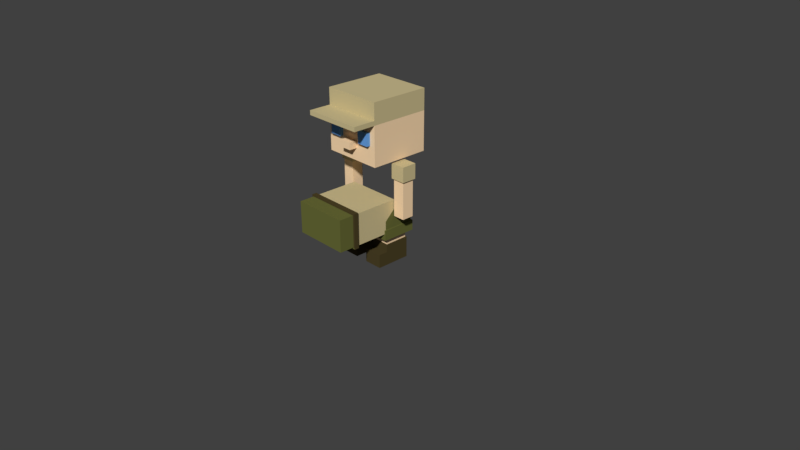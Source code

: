 # Source: scout-character2.blend  (saved by Blender 2.78.0; exported with 4.5.12 LTS)
import bpy
from mathutils import Matrix  # noqa: F401  (used for matrix-valued properties, if any)

bpy.ops.wm.read_factory_settings(use_empty=True)
scene = bpy.context.scene
scene.name = 'Scene'

# ---- collections
col_collection_1 = bpy.data.collections.new('Collection 1'); scene.collection.children.link(col_collection_1)
col_collection_2 = bpy.data.collections.new('Collection 2'); scene.collection.children.link(col_collection_2)
col_collection_2.hide_render = True
col_collection_2.hide_viewport = True
col_collection_11 = bpy.data.collections.new('Collection 11'); scene.collection.children.link(col_collection_11)
col_collection_11.hide_render = True
col_collection_11.hide_viewport = True

# ---- materials (node trees are filled in below, after node groups)
mat_shorts_pants = bpy.data.materials.new('shorts/pants')
mat_shorts_pants.alpha_threshold = 0.0
mat_shorts_pants.use_transparent_shadow = False
mat_shorts_pants.diffuse_color = (0.1384, 0.147, 0.0382, 1.0)
mat_shorts_pants.roughness = 0.5
mat_shoes = bpy.data.materials.new('shoes')
mat_shoes.alpha_threshold = 0.0
mat_shoes.use_transparent_shadow = False
mat_shoes.diffuse_color = (0.07324, 0.05569, 0.02044, 1.0)
mat_shoes.roughness = 0.5
mat_skin = bpy.data.materials.new('Skin')
mat_skin.alpha_threshold = 0.0
mat_skin.use_transparent_shadow = False
mat_skin.diffuse_color = (1.0, 0.7264, 0.448, 1.0)
mat_skin.roughness = 0.5
mat_shirt = bpy.data.materials.new('shirt')
mat_shirt.alpha_threshold = 0.0
mat_shirt.use_transparent_shadow = False
mat_shirt.diffuse_color = (0.6172, 0.521, 0.2797, 1.0)
mat_shirt.roughness = 0.5
mat_eyes = bpy.data.materials.new('eyes')
mat_eyes.alpha_threshold = 0.0
mat_eyes.use_transparent_shadow = False
mat_eyes.diffuse_color = (0.1377, 0.3655, 0.8, 1.0)
mat_eyes.roughness = 0.5

# ---- material node trees

# ---- world
world_world = bpy.data.worlds.new('World'); scene.world = world_world
world_world.color = (0.05088, 0.05088, 0.05088)
world_world.use_sun_shadow = False
world_world.sun_shadow_jitter_overblur = 0.0
world_world.cycles.sampling_method = 'MANUAL'

# ---- cameras
cam_camera = bpy.data.cameras.new('Camera')
cam_camera.clip_end = 100.0
cam_camera.lens = 35.0
cam_camera.sensor_width = 32.0
cam_camera.sensor_height = 18.0
cam_camera.ortho_scale = 7.314
cam_camera.dof.focus_distance = 0.0
cam_camera.dof.aperture_fstop = 128.0
cam_camera_001 = bpy.data.cameras.new('Camera.001')
cam_camera_001.clip_end = 100.0
cam_camera_001.lens = 35.0
cam_camera_001.sensor_width = 32.0
cam_camera_001.sensor_height = 18.0
cam_camera_001.ortho_scale = 7.314
cam_camera_001.dof.focus_distance = 0.0
cam_camera_001.dof.aperture_fstop = 128.0

# ---- meshes
me_cube_047 = bpy.data.meshes.new('Cube.047')
me_cube_047.from_pydata([(0.363, 0.06463, 1.149), (0.363, 0.06463, 1.349), (0.363, 0.2646, 1.149), (0.363, 0.2646, 1.349), (0.563, 0.06463, 1.149), (0.563, 0.06463, 1.349), (0.563, 0.2646, 1.149), (0.563, 0.2646, 1.349), (0.383, 0.2446, 1.149), (0.383, 0.08463, 1.149), (0.543, 0.2446, 1.149), (0.543, 0.08463, 1.149), (0.383, 0.2446, 0.6487), (0.383, 0.08463, 0.6487), (0.543, 0.2446, 0.6487), (0.543, 0.08463, 0.6487)], [], [(0, 1, 3, 2), (2, 3, 7, 6), (6, 7, 5, 4), (4, 5, 1, 0), (2, 6, 10, 8), (7, 3, 1, 5), (11, 9, 13, 15), (0, 2, 8, 9), (6, 4, 11, 10), (4, 0, 9, 11), (12, 14, 15, 13), (8, 10, 14, 12), (10, 11, 15, 14), (9, 8, 12, 13)])
me_cube_047.polygons.foreach_set('material_index', [3, 3, 3, 3, 3, 3, 2, 3, 3, 3, 2, 2, 2, 2])
me_cube_047.materials.append(mat_shorts_pants)
me_cube_047.materials.append(mat_shoes)
me_cube_047.materials.append(mat_skin)
me_cube_047.materials.append(mat_shirt)
me_cube_047.materials.append(mat_eyes)
me_cube_047.use_remesh_preserve_volume = False
me_cube_047.use_remesh_preserve_attributes = False
me_cube_047.use_mirror_vertex_groups = False
me_cube_047.update()
me_cube_050 = bpy.data.meshes.new('Cube.050')
me_cube_050.from_pydata([(-0.3629, 0.06463, 1.149), (-0.3629, 0.06463, 1.349), (-0.3629, 0.2646, 1.149), (-0.3629, 0.2646, 1.349), (-0.5629, 0.06463, 1.149), (-0.5629, 0.06463, 1.349), (-0.5629, 0.2646, 1.149), (-0.5629, 0.2646, 1.349), (-0.3829, 0.2446, 1.149), (-0.3829, 0.08463, 1.149), (-0.5429, 0.2446, 1.149), (-0.5429, 0.08463, 1.149), (-0.3829, 0.2446, 0.6487), (-0.3829, 0.08463, 0.6487), (-0.5429, 0.2446, 0.6487), (-0.5429, 0.08463, 0.6487)], [], [(0, 2, 3, 1), (2, 6, 7, 3), (6, 4, 5, 7), (4, 0, 1, 5), (2, 8, 10, 6), (7, 5, 1, 3), (11, 15, 13, 9), (0, 9, 8, 2), (6, 10, 11, 4), (4, 11, 9, 0), (12, 13, 15, 14), (8, 12, 14, 10), (10, 14, 15, 11), (9, 13, 12, 8)])
me_cube_050.polygons.foreach_set('material_index', [3, 3, 3, 3, 3, 3, 2, 3, 3, 3, 2, 2, 2, 2])
me_cube_050.materials.append(mat_shorts_pants)
me_cube_050.materials.append(mat_shoes)
me_cube_050.materials.append(mat_skin)
me_cube_050.materials.append(mat_shirt)
me_cube_050.materials.append(mat_eyes)
me_cube_050.use_remesh_preserve_volume = False
me_cube_050.use_remesh_preserve_attributes = False
me_cube_050.use_mirror_vertex_groups = False
me_cube_050.update()
me_cube_037 = bpy.data.meshes.new('Cube.037')
me_cube_037.from_pydata([(0.3709, 0.376, 0.5824), (0.3709, -0.04679, 0.5824), (-0.3709, -0.04679, 0.5824), (-0.3709, 0.376, 0.5824), (0.3709, 0.376, 0.7824), (0.3709, -0.04679, 0.7824), (-0.3709, -0.04679, 0.7824), (-0.3709, 0.376, 0.7824), (0.3709, 0.376, 0.844), (0.3709, -0.04679, 0.844), (-0.3709, -0.04679, 0.844), (-0.3709, 0.376, 0.844), (0.3941, 0.3987, 0.7824), (0.3941, -0.06942, 0.7824), (-0.3941, 0.3987, 0.7824), (-0.3941, -0.06942, 0.7824), (0.3941, 0.3987, 0.844), (0.3941, -0.06942, 0.844), (-0.3941, 0.3987, 0.844), (-0.3941, -0.06942, 0.844), (0.3709, 0.376, 1.444), (0.3709, -0.04679, 1.444), (-0.3709, 0.376, 1.444), (-0.3709, -0.04679, 1.444)], [], [(0, 1, 2, 3), (11, 8, 16, 18), (0, 4, 5, 1), (1, 5, 6, 2), (2, 6, 7, 3), (4, 0, 3, 7), (11, 10, 23, 22), (10, 11, 18, 19), (5, 4, 12, 13), (6, 5, 13, 15), (15, 13, 17, 19), (13, 12, 16, 17), (14, 15, 19, 18), (12, 14, 18, 16), (7, 6, 15, 14), (4, 7, 14, 12), (9, 10, 19, 17), (8, 9, 17, 16), (20, 22, 23, 21), (8, 11, 22, 20), (10, 9, 21, 23), (9, 8, 20, 21)])
me_cube_037.polygons.foreach_set('material_index', [0, 0, 0, 0, 0, 0, 3, 1, 1, 1, 1, 1, 1, 0, 1, 0, 1, 1, 3, 3, 3, 3])
me_cube_037.materials.append(mat_shorts_pants)
me_cube_037.materials.append(mat_shoes)
me_cube_037.materials.append(mat_skin)
me_cube_037.materials.append(mat_shirt)
me_cube_037.materials.append(mat_eyes)
me_cube_037.use_remesh_preserve_volume = False
me_cube_037.use_remesh_preserve_attributes = False
me_cube_037.use_mirror_vertex_groups = False
me_cube_037.update()
me_cube_049 = bpy.data.meshes.new('Cube.049')
me_cube_049.from_pydata([(0.4, -0.2354, 1.382), (0.4, -0.2354, 2.182), (0.4, 0.5646, 1.382), (0.4, 0.5646, 2.182), (0.4, 0.5646, 1.962), (0.4, -0.2354, 1.962), (0.4, 0.5646, 1.902), (0.4, -0.2354, 1.902), (0.4, -0.5354, 1.962), (0.4, -0.5354, 1.902), (0.4, -0.2354, 1.798), (0.4, -0.2354, 1.719), (0.4, -0.2354, 1.635), (0.4, -0.2354, 1.542), (0.08, -0.2354, 1.382), (0.16, -0.2354, 1.382), (0.24, -0.2354, 1.382), (0.32, -0.2354, 1.382), (0.32, -0.2354, 1.902), (0.24, -0.2354, 1.902), (0.16, -0.2354, 1.902), (0.08, -0.2354, 1.902), (0.32, -0.2354, 1.542), (0.24, -0.2354, 1.542), (0.16, -0.2354, 1.542), (0.08, -0.2354, 1.542), (0.32, -0.2354, 1.635), (0.24, -0.2354, 1.635), (0.16, -0.2354, 1.635), (0.08, -0.2354, 1.635), (0.32, -0.2354, 1.719), (0.16, -0.2354, 1.719), (0.08, -0.2354, 1.719), (0.32, -0.2354, 1.798), (0.24, -0.2354, 1.798), (0.16, -0.2354, 1.798), (0.08, -0.2354, 1.798), (0.08, -0.3433, 1.542), (0.08, -0.3433, 1.635), (0.32, -0.2851, 1.635), (0.24, -0.2851, 1.635), (0.16, -0.2851, 1.635), (0.32, -0.2851, 1.719), (0.24, -0.2851, 1.719), (0.16, -0.2851, 1.719), (0.32, -0.2851, 1.798), (0.24, -0.2851, 1.798), (0.16, -0.2851, 1.798), (-0.4, -0.2354, 1.382), (-0.4, -0.2354, 2.182), (-0.4, 0.5646, 1.382), (-0.4, 0.5646, 2.182), (2.384e-07, 0.5646, 1.382), (2.384e-07, 0.5646, 2.182), (2.384e-07, -0.2354, 1.382), (2.384e-07, -0.2354, 2.182), (-0.4, 0.5646, 1.962), (-0.4, -0.2354, 1.962), (2.384e-07, -0.2354, 1.962), (2.384e-07, 0.5646, 1.962), (-0.4, 0.5646, 1.902), (-0.4, -0.2354, 1.902), (2.384e-07, -0.2354, 1.902), (2.384e-07, 0.5646, 1.902), (-0.4, -0.5354, 1.962), (2.384e-07, -0.5354, 1.962), (-0.4, -0.5354, 1.902), (2.384e-07, -0.5354, 1.902), (-0.4, -0.2354, 1.798), (-0.4, -0.2354, 1.719), (-0.4, -0.2354, 1.635), (-0.4, -0.2354, 1.542), (-0.08, -0.2354, 1.382), (-0.16, -0.2354, 1.382), (-0.24, -0.2354, 1.382), (-0.32, -0.2354, 1.382), (2.384e-07, -0.2354, 1.798), (2.384e-07, -0.2354, 1.719), (2.384e-07, -0.2354, 1.635), (2.384e-07, -0.2354, 1.542), (-0.32, -0.2354, 1.902), (-0.24, -0.2354, 1.902), (-0.16, -0.2354, 1.902), (-0.08, -0.2354, 1.902), (-0.32, -0.2354, 1.542), (-0.24, -0.2354, 1.542), (-0.16, -0.2354, 1.542), (-0.08, -0.2354, 1.542), (-0.32, -0.2354, 1.635), (-0.24, -0.2354, 1.635), (-0.16, -0.2354, 1.635), (-0.08, -0.2354, 1.635), (-0.32, -0.2354, 1.719), (-0.16, -0.2354, 1.719), (-0.08, -0.2354, 1.719), (-0.32, -0.2354, 1.798), (-0.24, -0.2354, 1.798), (-0.16, -0.2354, 1.798), (-0.08, -0.2354, 1.798), (2.384e-07, -0.3433, 1.635), (2.384e-07, -0.3433, 1.542), (-0.08, -0.3433, 1.542), (-0.08, -0.3433, 1.635), (-0.32, -0.2851, 1.635), (-0.24, -0.2851, 1.635), (-0.16, -0.2851, 1.635), (-0.32, -0.2851, 1.719), (-0.24, -0.2851, 1.719), (-0.16, -0.2851, 1.719), (-0.32, -0.2851, 1.798), (-0.24, -0.2851, 1.798), (-0.16, -0.2851, 1.798)], [], [(59, 53, 3, 4), (4, 3, 1, 5), (52, 2, 0, 17, 16, 15, 14, 54), (3, 53, 55, 1), (5, 1, 55, 58), (6, 4, 5, 7), (63, 59, 4, 6), (52, 63, 6, 2), (2, 6, 7, 10, 11, 12, 13, 0), (36, 21, 62, 76), (9, 8, 65, 67), (7, 5, 8, 9), (5, 58, 65, 8), (62, 21, 20, 19, 18, 7, 9, 67), (14, 25, 79, 54), (79, 25, 37, 100), (29, 32, 77, 78), (32, 36, 76, 77), (0, 13, 22, 17), (17, 22, 23, 16), (16, 23, 24, 15), (15, 24, 25, 14), (13, 12, 26, 22), (22, 26, 27, 23), (23, 27, 28, 24), (24, 28, 29, 25), (12, 11, 30, 26), (30, 33, 45, 42), (35, 31, 44, 47), (28, 31, 32, 29), (11, 10, 33, 30), (34, 35, 47, 46), (27, 26, 39, 40), (31, 35, 36, 32), (10, 7, 18, 33), (33, 18, 19, 34), (34, 19, 20, 35), (35, 20, 21, 36), (37, 38, 99, 100), (29, 78, 99, 38), (25, 29, 38, 37), (39, 42, 43, 40), (40, 43, 44, 41), (42, 45, 46, 43), (43, 46, 47, 44), (31, 28, 41, 44), (28, 27, 40, 41), (26, 30, 42, 39), (33, 34, 46, 45), (59, 56, 51, 53), (56, 57, 49, 51), (52, 54, 72, 73, 74, 75, 48, 50), (51, 49, 55, 53), (57, 58, 55, 49), (58, 65, 67, 62), (60, 61, 57, 56), (63, 60, 56, 59), (52, 50, 60, 63), (50, 48, 71, 70, 69, 68, 61, 60), (98, 76, 62, 83), (66, 67, 65, 64), (61, 66, 64, 57), (57, 64, 65, 58), (62, 67, 66, 61, 80, 81, 82, 83), (72, 54, 79, 87), (79, 100, 101, 87), (91, 78, 77, 94), (94, 77, 76, 98), (48, 75, 84, 71), (75, 74, 85, 84), (74, 73, 86, 85), (73, 72, 87, 86), (71, 84, 88, 70), (84, 85, 89, 88), (85, 86, 90, 89), (86, 87, 91, 90), (70, 88, 92, 69), (92, 106, 109, 95), (97, 111, 108, 93), (90, 91, 94, 93), (69, 92, 95, 68), (96, 110, 111, 97), (89, 104, 103, 88), (93, 94, 98, 97), (68, 95, 80, 61), (95, 96, 81, 80), (96, 97, 82, 81), (97, 98, 83, 82), (101, 100, 99, 102), (91, 102, 99, 78), (87, 101, 102, 91), (78, 99, 100, 79), (103, 104, 107, 106), (104, 105, 108, 107), (106, 107, 110, 109), (107, 108, 111, 110), (93, 108, 105, 90), (90, 105, 104, 89), (88, 103, 106, 92), (95, 109, 110, 96)])
me_cube_049.polygons.foreach_set('material_index', [3, 3, 2, 3, 3, 3, 3, 2, 2, 2, 3, 3, 3, 3, 2, 2, 2, 2, 2, 2, 2, 2, 2, 2, 2, 2, 2, 4, 4, 2, 2, 4, 4, 2, 2, 2, 2, 2, 2, 2, 2, 4, 4, 4, 4, 4, 4, 4, 4, 3, 3, 2, 3, 3, 3, 3, 3, 2, 2, 2, 3, 3, 3, 3, 2, 2, 2, 2, 2, 2, 2, 2, 2, 2, 2, 2, 2, 4, 4, 2, 2, 4, 4, 2, 2, 2, 2, 2, 2, 2, 2, 2, 4, 4, 4, 4, 4, 4, 4, 4])
me_cube_049.materials.append(mat_shorts_pants)
me_cube_049.materials.append(mat_shoes)
me_cube_049.materials.append(mat_skin)
me_cube_049.materials.append(mat_shirt)
me_cube_049.materials.append(mat_eyes)
me_cube_049.use_remesh_preserve_volume = False
me_cube_049.use_remesh_preserve_attributes = False
me_cube_049.use_mirror_vertex_groups = False
me_cube_049.update()
me_cube_046 = bpy.data.meshes.new('Cube.046')
me_cube_046.from_pydata([(0.331, 0.3207, 0.3595), (0.331, 0.008589, 0.3595), (0.09908, 0.008589, 0.3595), (0.09908, 0.3207, 0.3595), (0.3869, 0.3959, 0.4913), (0.3869, -0.06667, 0.4913), (0.04314, -0.06667, 0.4913), (0.04314, 0.3959, 0.4913), (0.3869, 0.3959, 0.3553), (0.3869, -0.06667, 0.3553), (0.04314, -0.06667, 0.3553), (0.04314, 0.3959, 0.3553), (0.3714, 0.375, 0.4913), (0.3714, -0.04576, 0.4913), (0.05869, -0.04576, 0.4913), (0.05869, 0.375, 0.4913), (0.3714, 0.375, 0.6063), (0.3714, -0.04576, 0.6063), (0.05869, -0.04576, 0.6063), (0.05869, 0.375, 0.6063), (0.331, 0.3207, 0.2598), (0.09908, 0.008589, 0.2598), (0.331, 0.008589, 0.2598), (0.09908, 0.3207, 0.2598), (0.3414, 0.3369, -0.02263), (0.3414, -0.00313, -0.02263), (0.0887, 0.3369, -0.02263), (0.0887, -0.00313, -0.02263), (0.3414, -0.00313, 0.1601), (0.0887, 0.3369, 0.1601), (0.3414, -0.00313, 0.2598), (0.3414, 0.3369, 0.1601), (0.0887, 0.3369, 0.2598), (0.0887, -0.00313, 0.1601), (0.3414, -0.1276, -0.02263), (0.0887, -0.1276, -0.02263), (0.3414, -0.1276, 0.1601), (0.0887, -0.1276, 0.1601), (0.3414, 0.3369, 0.2598), (0.0887, -0.00313, 0.2598), (0.3714, 0.1643, 0.8063), (0.05869, 0.1643, 0.8063)], [], [(6, 5, 13, 14), (8, 4, 5, 9), (9, 5, 6, 10), (10, 6, 7, 11), (8, 0, 3, 11), (4, 8, 11, 7), (2, 10, 11, 3), (1, 9, 10, 2), (0, 8, 9, 1), (20, 22, 30, 38), (22, 21, 39, 30), (21, 23, 32, 39), (23, 20, 38, 32), (12, 15, 19, 16), (5, 4, 12, 13), (7, 6, 14, 15), (4, 7, 15, 12), (18, 17, 40, 41), (14, 13, 17, 18), (13, 12, 16, 17), (15, 14, 18, 19), (0, 1, 22, 20), (2, 3, 23, 21), (1, 2, 21, 22), (3, 0, 20, 23), (31, 28, 25, 24), (24, 25, 27, 26), (33, 29, 26, 27), (25, 28, 36, 34), (29, 31, 24, 26), (32, 38, 31, 29), (30, 39, 33, 28), (39, 32, 29, 33), (38, 30, 28, 31), (36, 37, 35, 34), (27, 25, 34, 35), (28, 33, 37, 36), (33, 27, 35, 37), (17, 16, 40), (19, 18, 41), (16, 19, 41, 40)])
me_cube_046.polygons.foreach_set('material_index', [0, 0, 0, 0, 0, 0, 0, 0, 0, 1, 1, 1, 1, 0, 0, 0, 0, 0, 0, 0, 0, 2, 2, 2, 2, 1, 1, 1, 1, 1, 1, 1, 1, 1, 1, 1, 1, 1, 0, 0, 0])
me_cube_046.materials.append(mat_shorts_pants)
me_cube_046.materials.append(mat_shoes)
me_cube_046.materials.append(mat_skin)
me_cube_046.materials.append(mat_shirt)
me_cube_046.materials.append(mat_eyes)
me_cube_046.use_remesh_preserve_volume = False
me_cube_046.use_remesh_preserve_attributes = False
me_cube_046.use_mirror_vertex_groups = False
me_cube_046.update()
me_cube_048 = bpy.data.meshes.new('Cube.048')
me_cube_048.from_pydata([(-0.331, 0.3207, 0.3595), (-0.331, 0.008589, 0.3595), (-0.09908, 0.008589, 0.3595), (-0.09908, 0.3207, 0.3595), (-0.3869, 0.3959, 0.4913), (-0.3869, -0.06667, 0.4913), (-0.04314, -0.06667, 0.4913), (-0.04314, 0.3959, 0.4913), (-0.3869, 0.3959, 0.3553), (-0.3869, -0.06667, 0.3553), (-0.04314, -0.06667, 0.3553), (-0.04314, 0.3959, 0.3553), (-0.3714, 0.375, 0.4913), (-0.3714, -0.04576, 0.4913), (-0.05869, -0.04576, 0.4913), (-0.05869, 0.375, 0.4913), (-0.3714, 0.375, 0.6063), (-0.3714, -0.04576, 0.6063), (-0.05869, -0.04576, 0.6063), (-0.05869, 0.375, 0.6063), (-0.331, 0.3207, 0.2598), (-0.09908, 0.008589, 0.2598), (-0.331, 0.008589, 0.2598), (-0.09908, 0.3207, 0.2598), (-0.3414, 0.3369, -0.02263), (-0.3414, -0.00313, -0.02263), (-0.0887, 0.3369, -0.02263), (-0.0887, -0.00313, -0.02263), (-0.3414, -0.00313, 0.1601), (-0.0887, 0.3369, 0.1601), (-0.3414, -0.00313, 0.2598), (-0.3414, 0.3369, 0.1601), (-0.0887, 0.3369, 0.2598), (-0.0887, -0.00313, 0.1601), (-0.3414, -0.1276, -0.02263), (-0.0887, -0.1276, -0.02263), (-0.3414, -0.1276, 0.1601), (-0.0887, -0.1276, 0.1601), (-0.3414, 0.3369, 0.2598), (-0.0887, -0.00313, 0.2598), (-0.3714, 0.1646, 0.8063), (-0.05869, 0.1646, 0.8063)], [], [(6, 14, 13, 5), (8, 9, 5, 4), (9, 10, 6, 5), (10, 11, 7, 6), (8, 11, 3, 0), (4, 7, 11, 8), (2, 3, 11, 10), (1, 2, 10, 9), (0, 1, 9, 8), (20, 38, 30, 22), (22, 30, 39, 21), (21, 39, 32, 23), (23, 32, 38, 20), (12, 16, 19, 15), (5, 13, 12, 4), (7, 15, 14, 6), (4, 12, 15, 7), (18, 19, 41), (14, 18, 17, 13), (13, 17, 16, 12), (15, 19, 18, 14), (0, 20, 22, 1), (2, 21, 23, 3), (1, 22, 21, 2), (3, 23, 20, 0), (31, 24, 25, 28), (24, 26, 27, 25), (33, 27, 26, 29), (25, 34, 36, 28), (29, 26, 24, 31), (32, 29, 31, 38), (30, 28, 33, 39), (39, 33, 29, 32), (38, 31, 28, 30), (36, 34, 35, 37), (27, 35, 34, 25), (28, 36, 37, 33), (33, 37, 35, 27), (19, 16, 40, 41), (17, 18, 41, 40), (16, 17, 40)])
me_cube_048.polygons.foreach_set('material_index', [0, 0, 0, 0, 0, 0, 0, 0, 0, 1, 1, 1, 1, 0, 0, 0, 0, 0, 0, 0, 0, 2, 2, 2, 2, 1, 1, 1, 1, 1, 1, 1, 1, 1, 1, 1, 1, 1, 0, 0, 0])
me_cube_048.materials.append(mat_shorts_pants)
me_cube_048.materials.append(mat_shoes)
me_cube_048.materials.append(mat_skin)
me_cube_048.materials.append(mat_shirt)
me_cube_048.materials.append(mat_eyes)
me_cube_048.use_remesh_preserve_volume = False
me_cube_048.use_remesh_preserve_attributes = False
me_cube_048.use_mirror_vertex_groups = False
me_cube_048.update()
me_cube_062 = bpy.data.meshes.new('Cube.062')
me_cube_062.from_pydata([(-0.331, 0.3207, 0.3595), (-0.331, 0.008589, 0.3595), (-0.09908, 0.008589, 0.3595), (-0.09908, 0.3207, 0.3595), (-0.3869, 0.3959, 0.4913), (-0.3869, -0.06667, 0.4913), (-0.04314, -0.06667, 0.4913), (-0.04314, 0.3959, 0.4913), (-0.3869, 0.3959, 0.3553), (-0.3869, -0.06667, 0.3553), (-0.04314, -0.06667, 0.3553), (-0.04314, 0.3959, 0.3553), (-0.3714, 0.375, 0.4913), (-0.3714, -0.04576, 0.4913), (-0.05869, -0.04576, 0.4913), (-0.05869, 0.375, 0.4913), (-0.3714, 0.375, 0.6063), (-0.3714, -0.04576, 0.6063), (-0.05869, -0.04576, 0.6063), (-0.05869, 0.375, 0.6063), (-0.331, 0.3207, 0.2598), (-0.09908, 0.008589, 0.2598), (-0.331, 0.008589, 0.2598), (-0.09908, 0.3207, 0.2598), (-0.3414, 0.3369, -0.02263), (-0.3414, -0.00313, -0.02263), (-0.0887, 0.3369, -0.02263), (-0.0887, -0.00313, -0.02263), (-0.3414, -0.00313, 0.1601), (-0.0887, 0.3369, 0.1601), (-0.3414, -0.00313, 0.2598), (-0.3414, 0.3369, 0.1601), (-0.0887, 0.3369, 0.2598), (-0.0887, -0.00313, 0.1601), (-0.3414, -0.1276, -0.02263), (-0.0887, -0.1276, -0.02263), (-0.3414, -0.1276, 0.1601), (-0.0887, -0.1276, 0.1601), (-0.3414, 0.3369, 0.2598), (-0.0887, -0.00313, 0.2598)], [], [(6, 14, 13, 5), (8, 9, 5, 4), (9, 10, 6, 5), (10, 11, 7, 6), (8, 11, 3, 0), (4, 7, 11, 8), (2, 3, 11, 10), (1, 2, 10, 9), (0, 1, 9, 8), (20, 38, 30, 22), (22, 30, 39, 21), (21, 39, 32, 23), (23, 32, 38, 20), (12, 16, 19, 15), (5, 13, 12, 4), (7, 15, 14, 6), (4, 12, 15, 7), (16, 17, 18, 19), (14, 18, 17, 13), (13, 17, 16, 12), (15, 19, 18, 14), (0, 20, 22, 1), (2, 21, 23, 3), (1, 22, 21, 2), (3, 23, 20, 0), (31, 24, 25, 28), (24, 26, 27, 25), (33, 27, 26, 29), (25, 34, 36, 28), (29, 26, 24, 31), (32, 29, 31, 38), (30, 28, 33, 39), (39, 33, 29, 32), (38, 31, 28, 30), (36, 34, 35, 37), (27, 35, 34, 25), (28, 36, 37, 33), (33, 37, 35, 27)])
me_cube_062.polygons.foreach_set('material_index', [0, 0, 0, 0, 0, 0, 0, 0, 0, 1, 1, 1, 1, 0, 0, 0, 0, 0, 0, 0, 0, 2, 2, 2, 2, 1, 1, 1, 1, 1, 1, 1, 1, 1, 1, 1, 1, 1])
me_cube_062.materials.append(mat_shorts_pants)
me_cube_062.materials.append(mat_shoes)
me_cube_062.materials.append(mat_skin)
me_cube_062.materials.append(mat_shirt)
me_cube_062.materials.append(mat_eyes)
me_cube_062.use_remesh_preserve_volume = False
me_cube_062.use_remesh_preserve_attributes = False
me_cube_062.use_mirror_vertex_groups = False
me_cube_062.update()
me_cube_061 = bpy.data.meshes.new('Cube.061')
me_cube_061.from_pydata([(0.331, 0.3207, 0.3595), (0.331, 0.008589, 0.3595), (0.09908, 0.008589, 0.3595), (0.09908, 0.3207, 0.3595), (0.3869, 0.3959, 0.4913), (0.3869, -0.06667, 0.4913), (0.04314, -0.06667, 0.4913), (0.04314, 0.3959, 0.4913), (0.3869, 0.3959, 0.3553), (0.3869, -0.06667, 0.3553), (0.04314, -0.06667, 0.3553), (0.04314, 0.3959, 0.3553), (0.3714, 0.375, 0.4913), (0.3714, -0.04576, 0.4913), (0.05869, -0.04576, 0.4913), (0.05869, 0.375, 0.4913), (0.3714, 0.375, 0.6063), (0.3714, -0.04576, 0.6063), (0.05869, -0.04576, 0.6063), (0.05869, 0.375, 0.6063), (0.331, 0.3207, 0.2598), (0.09908, 0.008589, 0.2598), (0.331, 0.008589, 0.2598), (0.09908, 0.3207, 0.2598), (0.3414, 0.3369, -0.02263), (0.3414, -0.00313, -0.02263), (0.0887, 0.3369, -0.02263), (0.0887, -0.00313, -0.02263), (0.3414, -0.00313, 0.1601), (0.0887, 0.3369, 0.1601), (0.3414, -0.00313, 0.2598), (0.3414, 0.3369, 0.1601), (0.0887, 0.3369, 0.2598), (0.0887, -0.00313, 0.1601), (0.3414, -0.1276, -0.02263), (0.0887, -0.1276, -0.02263), (0.3414, -0.1276, 0.1601), (0.0887, -0.1276, 0.1601), (0.3414, 0.3369, 0.2598), (0.0887, -0.00313, 0.2598)], [], [(6, 5, 13, 14), (8, 4, 5, 9), (9, 5, 6, 10), (10, 6, 7, 11), (8, 0, 3, 11), (4, 8, 11, 7), (2, 10, 11, 3), (1, 9, 10, 2), (0, 8, 9, 1), (20, 22, 30, 38), (22, 21, 39, 30), (21, 23, 32, 39), (23, 20, 38, 32), (12, 15, 19, 16), (5, 4, 12, 13), (7, 6, 14, 15), (4, 7, 15, 12), (16, 19, 18, 17), (14, 13, 17, 18), (13, 12, 16, 17), (15, 14, 18, 19), (0, 1, 22, 20), (2, 3, 23, 21), (1, 2, 21, 22), (3, 0, 20, 23), (31, 28, 25, 24), (24, 25, 27, 26), (33, 29, 26, 27), (25, 28, 36, 34), (29, 31, 24, 26), (32, 38, 31, 29), (30, 39, 33, 28), (39, 32, 29, 33), (38, 30, 28, 31), (36, 37, 35, 34), (27, 25, 34, 35), (28, 33, 37, 36), (33, 27, 35, 37)])
me_cube_061.polygons.foreach_set('material_index', [0, 0, 0, 0, 0, 0, 0, 0, 0, 1, 1, 1, 1, 0, 0, 0, 0, 0, 0, 0, 0, 2, 2, 2, 2, 1, 1, 1, 1, 1, 1, 1, 1, 1, 1, 1, 1, 1])
me_cube_061.materials.append(mat_shorts_pants)
me_cube_061.materials.append(mat_shoes)
me_cube_061.materials.append(mat_skin)
me_cube_061.materials.append(mat_shirt)
me_cube_061.materials.append(mat_eyes)
me_cube_061.use_remesh_preserve_volume = False
me_cube_061.use_remesh_preserve_attributes = False
me_cube_061.use_mirror_vertex_groups = False
me_cube_061.update()
me_cube_060 = bpy.data.meshes.new('Cube.060')
me_cube_060.from_pydata([(0.4, -0.2354, 1.382), (0.4, -0.2354, 2.182), (0.4, 0.5646, 1.382), (0.4, 0.5646, 2.182), (0.4, 0.5646, 1.962), (0.4, -0.2354, 1.962), (0.4, 0.5646, 1.902), (0.4, -0.2354, 1.902), (0.4, -0.5354, 1.962), (0.4, -0.5354, 1.902), (0.4, -0.2354, 1.798), (0.4, -0.2354, 1.719), (0.4, -0.2354, 1.635), (0.4, -0.2354, 1.542), (0.08, -0.2354, 1.382), (0.16, -0.2354, 1.382), (0.24, -0.2354, 1.382), (0.32, -0.2354, 1.382), (0.32, -0.2354, 1.902), (0.24, -0.2354, 1.902), (0.16, -0.2354, 1.902), (0.08, -0.2354, 1.902), (0.32, -0.2354, 1.542), (0.24, -0.2354, 1.542), (0.16, -0.2354, 1.542), (0.08, -0.2354, 1.542), (0.32, -0.2354, 1.635), (0.24, -0.2354, 1.635), (0.16, -0.2354, 1.635), (0.08, -0.2354, 1.635), (0.32, -0.2354, 1.719), (0.16, -0.2354, 1.719), (0.08, -0.2354, 1.719), (0.32, -0.2354, 1.798), (0.24, -0.2354, 1.798), (0.16, -0.2354, 1.798), (0.08, -0.2354, 1.798), (0.08, -0.3433, 1.542), (0.08, -0.3433, 1.635), (0.32, -0.2851, 1.635), (0.24, -0.2851, 1.635), (0.16, -0.2851, 1.635), (0.32, -0.2851, 1.719), (0.24, -0.2851, 1.719), (0.16, -0.2851, 1.719), (0.32, -0.2851, 1.798), (0.24, -0.2851, 1.798), (0.16, -0.2851, 1.798), (-0.4, -0.2354, 1.382), (-0.4, -0.2354, 2.182), (-0.4, 0.5646, 1.382), (-0.4, 0.5646, 2.182), (2.384e-07, 0.5646, 1.382), (2.384e-07, 0.5646, 2.182), (2.384e-07, -0.2354, 1.382), (2.384e-07, -0.2354, 2.182), (-0.4, 0.5646, 1.962), (-0.4, -0.2354, 1.962), (2.384e-07, -0.2354, 1.962), (2.384e-07, 0.5646, 1.962), (-0.4, 0.5646, 1.902), (-0.4, -0.2354, 1.902), (2.384e-07, -0.2354, 1.902), (2.384e-07, 0.5646, 1.902), (-0.4, -0.5354, 1.962), (2.384e-07, -0.5354, 1.962), (-0.4, -0.5354, 1.902), (2.384e-07, -0.5354, 1.902), (-0.4, -0.2354, 1.798), (-0.4, -0.2354, 1.719), (-0.4, -0.2354, 1.635), (-0.4, -0.2354, 1.542), (-0.08, -0.2354, 1.382), (-0.16, -0.2354, 1.382), (-0.24, -0.2354, 1.382), (-0.32, -0.2354, 1.382), (2.384e-07, -0.2354, 1.798), (2.384e-07, -0.2354, 1.719), (2.384e-07, -0.2354, 1.635), (2.384e-07, -0.2354, 1.542), (-0.32, -0.2354, 1.902), (-0.24, -0.2354, 1.902), (-0.16, -0.2354, 1.902), (-0.08, -0.2354, 1.902), (-0.32, -0.2354, 1.542), (-0.24, -0.2354, 1.542), (-0.16, -0.2354, 1.542), (-0.08, -0.2354, 1.542), (-0.32, -0.2354, 1.635), (-0.24, -0.2354, 1.635), (-0.16, -0.2354, 1.635), (-0.08, -0.2354, 1.635), (-0.32, -0.2354, 1.719), (-0.16, -0.2354, 1.719), (-0.08, -0.2354, 1.719), (-0.32, -0.2354, 1.798), (-0.24, -0.2354, 1.798), (-0.16, -0.2354, 1.798), (-0.08, -0.2354, 1.798), (2.384e-07, -0.3433, 1.635), (2.384e-07, -0.3433, 1.542), (-0.08, -0.3433, 1.542), (-0.08, -0.3433, 1.635), (-0.32, -0.2851, 1.635), (-0.24, -0.2851, 1.635), (-0.16, -0.2851, 1.635), (-0.32, -0.2851, 1.719), (-0.24, -0.2851, 1.719), (-0.16, -0.2851, 1.719), (-0.32, -0.2851, 1.798), (-0.24, -0.2851, 1.798), (-0.16, -0.2851, 1.798)], [], [(59, 53, 3, 4), (4, 3, 1, 5), (52, 2, 0, 17, 16, 15, 14, 54), (3, 53, 55, 1), (5, 1, 55, 58), (6, 4, 5, 7), (63, 59, 4, 6), (52, 63, 6, 2), (2, 6, 7, 10, 11, 12, 13, 0), (36, 21, 62, 76), (9, 8, 65, 67), (7, 5, 8, 9), (5, 58, 65, 8), (62, 21, 20, 19, 18, 7, 9, 67), (14, 25, 79, 54), (79, 25, 37, 100), (29, 32, 77, 78), (32, 36, 76, 77), (0, 13, 22, 17), (17, 22, 23, 16), (16, 23, 24, 15), (15, 24, 25, 14), (13, 12, 26, 22), (22, 26, 27, 23), (23, 27, 28, 24), (24, 28, 29, 25), (12, 11, 30, 26), (30, 33, 45, 42), (35, 31, 44, 47), (28, 31, 32, 29), (11, 10, 33, 30), (34, 35, 47, 46), (27, 26, 39, 40), (31, 35, 36, 32), (10, 7, 18, 33), (33, 18, 19, 34), (34, 19, 20, 35), (35, 20, 21, 36), (37, 38, 99, 100), (29, 78, 99, 38), (25, 29, 38, 37), (39, 42, 43, 40), (40, 43, 44, 41), (42, 45, 46, 43), (43, 46, 47, 44), (31, 28, 41, 44), (28, 27, 40, 41), (26, 30, 42, 39), (33, 34, 46, 45), (59, 56, 51, 53), (56, 57, 49, 51), (52, 54, 72, 73, 74, 75, 48, 50), (51, 49, 55, 53), (57, 58, 55, 49), (58, 65, 67, 62), (60, 61, 57, 56), (63, 60, 56, 59), (52, 50, 60, 63), (50, 48, 71, 70, 69, 68, 61, 60), (98, 76, 62, 83), (66, 67, 65, 64), (61, 66, 64, 57), (57, 64, 65, 58), (62, 67, 66, 61, 80, 81, 82, 83), (72, 54, 79, 87), (79, 100, 101, 87), (91, 78, 77, 94), (94, 77, 76, 98), (48, 75, 84, 71), (75, 74, 85, 84), (74, 73, 86, 85), (73, 72, 87, 86), (71, 84, 88, 70), (84, 85, 89, 88), (85, 86, 90, 89), (86, 87, 91, 90), (70, 88, 92, 69), (92, 106, 109, 95), (97, 111, 108, 93), (90, 91, 94, 93), (69, 92, 95, 68), (96, 110, 111, 97), (89, 104, 103, 88), (93, 94, 98, 97), (68, 95, 80, 61), (95, 96, 81, 80), (96, 97, 82, 81), (97, 98, 83, 82), (101, 100, 99, 102), (91, 102, 99, 78), (87, 101, 102, 91), (78, 99, 100, 79), (103, 104, 107, 106), (104, 105, 108, 107), (106, 107, 110, 109), (107, 108, 111, 110), (93, 108, 105, 90), (90, 105, 104, 89), (88, 103, 106, 92), (95, 109, 110, 96)])
me_cube_060.polygons.foreach_set('material_index', [3, 3, 2, 3, 3, 3, 3, 2, 2, 2, 3, 3, 3, 3, 2, 2, 2, 2, 2, 2, 2, 2, 2, 2, 2, 2, 2, 4, 4, 2, 2, 4, 4, 2, 2, 2, 2, 2, 2, 2, 2, 4, 4, 4, 4, 4, 4, 4, 4, 3, 3, 2, 3, 3, 3, 3, 3, 2, 2, 2, 3, 3, 3, 3, 2, 2, 2, 2, 2, 2, 2, 2, 2, 2, 2, 2, 2, 4, 4, 2, 2, 4, 4, 2, 2, 2, 2, 2, 2, 2, 2, 2, 4, 4, 4, 4, 4, 4, 4, 4])
me_cube_060.materials.append(mat_shorts_pants)
me_cube_060.materials.append(mat_shoes)
me_cube_060.materials.append(mat_skin)
me_cube_060.materials.append(mat_shirt)
me_cube_060.materials.append(mat_eyes)
me_cube_060.use_remesh_preserve_volume = False
me_cube_060.use_remesh_preserve_attributes = False
me_cube_060.use_mirror_vertex_groups = False
me_cube_060.update()
me_cube_059 = bpy.data.meshes.new('Cube.059')
me_cube_059.from_pydata([(0.3709, 0.376, 0.5824), (0.3709, -0.04679, 0.5824), (-0.3709, -0.04679, 0.5824), (-0.3709, 0.376, 0.5824), (0.3709, 0.376, 0.7824), (0.3709, -0.04679, 0.7824), (-0.3709, -0.04679, 0.7824), (-0.3709, 0.376, 0.7824), (0.3709, 0.376, 0.844), (0.3709, -0.04679, 0.844), (-0.3709, -0.04679, 0.844), (-0.3709, 0.376, 0.844), (0.3941, 0.3987, 0.7824), (0.3941, -0.06942, 0.7824), (-0.3941, 0.3987, 0.7824), (-0.3941, -0.06942, 0.7824), (0.3941, 0.3987, 0.844), (0.3941, -0.06942, 0.844), (-0.3941, 0.3987, 0.844), (-0.3941, -0.06942, 0.844), (0.3709, 0.376, 1.444), (0.3709, -0.04679, 1.444), (-0.3709, 0.376, 1.444), (-0.3709, -0.04679, 1.444)], [], [(0, 1, 2, 3), (11, 8, 16, 18), (0, 4, 5, 1), (1, 5, 6, 2), (2, 6, 7, 3), (4, 0, 3, 7), (11, 10, 23, 22), (10, 11, 18, 19), (5, 4, 12, 13), (6, 5, 13, 15), (15, 13, 17, 19), (13, 12, 16, 17), (14, 15, 19, 18), (12, 14, 18, 16), (7, 6, 15, 14), (4, 7, 14, 12), (9, 10, 19, 17), (8, 9, 17, 16), (20, 22, 23, 21), (8, 11, 22, 20), (10, 9, 21, 23), (9, 8, 20, 21)])
me_cube_059.polygons.foreach_set('material_index', [0, 0, 0, 0, 0, 0, 3, 1, 1, 1, 1, 1, 1, 0, 1, 0, 1, 1, 3, 3, 3, 3])
me_cube_059.materials.append(mat_shorts_pants)
me_cube_059.materials.append(mat_shoes)
me_cube_059.materials.append(mat_skin)
me_cube_059.materials.append(mat_shirt)
me_cube_059.materials.append(mat_eyes)
me_cube_059.use_remesh_preserve_volume = False
me_cube_059.use_remesh_preserve_attributes = False
me_cube_059.use_mirror_vertex_groups = False
me_cube_059.update()
me_cube_058 = bpy.data.meshes.new('Cube.058')
me_cube_058.from_pydata([(-0.3629, 0.06463, 1.149), (-0.3629, 0.06463, 1.349), (-0.3629, 0.2646, 1.149), (-0.3629, 0.2646, 1.349), (-0.5629, 0.06463, 1.149), (-0.5629, 0.06463, 1.349), (-0.5629, 0.2646, 1.149), (-0.5629, 0.2646, 1.349), (-0.3829, 0.2446, 1.149), (-0.3829, 0.08463, 1.149), (-0.5429, 0.2446, 1.149), (-0.5429, 0.08463, 1.149), (-0.3829, 0.2446, 0.6487), (-0.3829, 0.08463, 0.6487), (-0.5429, 0.2446, 0.6487), (-0.5429, 0.08463, 0.6487)], [], [(0, 2, 3, 1), (2, 6, 7, 3), (6, 4, 5, 7), (4, 0, 1, 5), (2, 8, 10, 6), (7, 5, 1, 3), (11, 15, 13, 9), (0, 9, 8, 2), (6, 10, 11, 4), (4, 11, 9, 0), (12, 13, 15, 14), (8, 12, 14, 10), (10, 14, 15, 11), (9, 13, 12, 8)])
me_cube_058.polygons.foreach_set('material_index', [3, 3, 3, 3, 3, 3, 2, 3, 3, 3, 2, 2, 2, 2])
me_cube_058.materials.append(mat_shorts_pants)
me_cube_058.materials.append(mat_shoes)
me_cube_058.materials.append(mat_skin)
me_cube_058.materials.append(mat_shirt)
me_cube_058.materials.append(mat_eyes)
me_cube_058.use_remesh_preserve_volume = False
me_cube_058.use_remesh_preserve_attributes = False
me_cube_058.use_mirror_vertex_groups = False
me_cube_058.update()
me_cube_057 = bpy.data.meshes.new('Cube.057')
me_cube_057.from_pydata([(0.363, 0.06463, 1.149), (0.363, 0.06463, 1.349), (0.363, 0.2646, 1.149), (0.363, 0.2646, 1.349), (0.563, 0.06463, 1.149), (0.563, 0.06463, 1.349), (0.563, 0.2646, 1.149), (0.563, 0.2646, 1.349), (0.383, 0.2446, 1.149), (0.383, 0.08463, 1.149), (0.543, 0.2446, 1.149), (0.543, 0.08463, 1.149), (0.383, 0.2446, 0.6487), (0.383, 0.08463, 0.6487), (0.543, 0.2446, 0.6487), (0.543, 0.08463, 0.6487)], [], [(0, 1, 3, 2), (2, 3, 7, 6), (6, 7, 5, 4), (4, 5, 1, 0), (2, 6, 10, 8), (7, 3, 1, 5), (11, 9, 13, 15), (0, 2, 8, 9), (6, 4, 11, 10), (4, 0, 9, 11), (12, 14, 15, 13), (8, 10, 14, 12), (10, 11, 15, 14), (9, 8, 12, 13)])
me_cube_057.polygons.foreach_set('material_index', [3, 3, 3, 3, 3, 3, 2, 3, 3, 3, 2, 2, 2, 2])
me_cube_057.materials.append(mat_shorts_pants)
me_cube_057.materials.append(mat_shoes)
me_cube_057.materials.append(mat_skin)
me_cube_057.materials.append(mat_shirt)
me_cube_057.materials.append(mat_eyes)
me_cube_057.use_remesh_preserve_volume = False
me_cube_057.use_remesh_preserve_attributes = False
me_cube_057.use_mirror_vertex_groups = False
me_cube_057.update()
me_cube_055 = bpy.data.meshes.new('Cube.055')
me_cube_055.from_pydata([(-0.331, 0.3207, 0.3595), (-0.331, 0.008589, 0.3595), (-0.09908, 0.008589, 0.3595), (-0.09908, 0.3207, 0.3595), (-0.3869, 0.3959, 0.4913), (-0.3869, -0.06667, 0.4913), (-0.04314, -0.06667, 0.4913), (-0.04314, 0.3959, 0.4913), (-0.3869, 0.3959, 0.3553), (-0.3869, -0.06667, 0.3553), (-0.04314, -0.06667, 0.3553), (-0.04314, 0.3959, 0.3553), (-0.3714, 0.375, 0.4913), (-0.3714, -0.04576, 0.4913), (-0.05869, -0.04576, 0.4913), (-0.05869, 0.375, 0.4913), (-0.3714, 0.375, 0.6063), (-0.3714, -0.04576, 0.6063), (-0.05869, -0.04576, 0.6063), (-0.05869, 0.375, 0.6063), (-0.331, 0.3207, 0.2598), (-0.09908, 0.008589, 0.2598), (-0.331, 0.008589, 0.2598), (-0.09908, 0.3207, 0.2598), (-0.3414, 0.3369, -0.02263), (-0.3414, -0.00313, -0.02263), (-0.0887, 0.3369, -0.02263), (-0.0887, -0.00313, -0.02263), (-0.3414, -0.00313, 0.1601), (-0.0887, 0.3369, 0.1601), (-0.3414, -0.00313, 0.2598), (-0.3414, 0.3369, 0.1601), (-0.0887, 0.3369, 0.2598), (-0.0887, -0.00313, 0.1601), (-0.3414, -0.1276, -0.02263), (-0.0887, -0.1276, -0.02263), (-0.3414, -0.1276, 0.1601), (-0.0887, -0.1276, 0.1601), (-0.3414, 0.3369, 0.2598), (-0.0887, -0.00313, 0.2598), (0.331, 0.3207, 0.3595), (0.331, 0.008589, 0.3595), (0.09908, 0.008589, 0.3595), (0.09908, 0.3207, 0.3595), (0.3869, 0.3959, 0.4913), (0.3869, -0.06667, 0.4913), (0.04314, -0.06667, 0.4913), (0.04314, 0.3959, 0.4913), (0.3869, 0.3959, 0.3553), (0.3869, -0.06667, 0.3553), (0.04314, -0.06667, 0.3553), (0.04314, 0.3959, 0.3553), (0.3714, 0.375, 0.4913), (0.3714, -0.04576, 0.4913), (0.05869, -0.04576, 0.4913), (0.05869, 0.375, 0.4913), (0.3714, 0.375, 0.6063), (0.3714, -0.04576, 0.6063), (0.05869, -0.04576, 0.6063), (0.05869, 0.375, 0.6063), (0.331, 0.3207, 0.2598), (0.09908, 0.008589, 0.2598), (0.331, 0.008589, 0.2598), (0.09908, 0.3207, 0.2598), (0.3414, 0.3369, -0.02263), (0.3414, -0.00313, -0.02263), (0.0887, 0.3369, -0.02263), (0.0887, -0.00313, -0.02263), (0.3414, -0.00313, 0.1601), (0.0887, 0.3369, 0.1601), (0.3414, -0.00313, 0.2598), (0.3414, 0.3369, 0.1601), (0.0887, 0.3369, 0.2598), (0.0887, -0.00313, 0.1601), (0.3414, -0.1276, -0.02263), (0.0887, -0.1276, -0.02263), (0.3414, -0.1276, 0.1601), (0.0887, -0.1276, 0.1601), (0.3414, 0.3369, 0.2598), (0.0887, -0.00313, 0.2598), (0.4, -0.2354, 1.382), (0.4, -0.2354, 2.182), (0.4, 0.5646, 1.382), (0.4, 0.5646, 2.182), (0.4, 0.5646, 1.962), (0.4, -0.2354, 1.962), (0.4, 0.5646, 1.902), (0.4, -0.2354, 1.902), (0.4, -0.5354, 1.962), (0.4, -0.5354, 1.902), (0.4, -0.2354, 1.798), (0.4, -0.2354, 1.719), (0.4, -0.2354, 1.635), (0.4, -0.2354, 1.542), (0.08, -0.2354, 1.382), (0.16, -0.2354, 1.382), (0.24, -0.2354, 1.382), (0.32, -0.2354, 1.382), (0.32, -0.2354, 1.902), (0.24, -0.2354, 1.902), (0.16, -0.2354, 1.902), (0.08, -0.2354, 1.902), (0.32, -0.2354, 1.542), (0.24, -0.2354, 1.542), (0.16, -0.2354, 1.542), (0.08, -0.2354, 1.542), (0.32, -0.2354, 1.635), (0.24, -0.2354, 1.635), (0.16, -0.2354, 1.635), (0.08, -0.2354, 1.635), (0.32, -0.2354, 1.719), (0.16, -0.2354, 1.719), (0.08, -0.2354, 1.719), (0.32, -0.2354, 1.798), (0.24, -0.2354, 1.798), (0.16, -0.2354, 1.798), (0.08, -0.2354, 1.798), (0.08, -0.3433, 1.542), (0.08, -0.3433, 1.635), (0.32, -0.2851, 1.635), (0.24, -0.2851, 1.635), (0.16, -0.2851, 1.635), (0.32, -0.2851, 1.719), (0.24, -0.2851, 1.719), (0.16, -0.2851, 1.719), (0.32, -0.2851, 1.798), (0.24, -0.2851, 1.798), (0.16, -0.2851, 1.798), (-0.4, -0.2354, 1.382), (-0.4, -0.2354, 2.182), (-0.4, 0.5646, 1.382), (-0.4, 0.5646, 2.182), (2.384e-07, 0.5646, 1.382), (2.384e-07, 0.5646, 2.182), (2.384e-07, -0.2354, 1.382), (2.384e-07, -0.2354, 2.182), (-0.4, 0.5646, 1.962), (-0.4, -0.2354, 1.962), (2.384e-07, -0.2354, 1.962), (2.384e-07, 0.5646, 1.962), (-0.4, 0.5646, 1.902), (-0.4, -0.2354, 1.902), (2.384e-07, -0.2354, 1.902), (2.384e-07, 0.5646, 1.902), (-0.4, -0.5354, 1.962), (2.384e-07, -0.5354, 1.962), (-0.4, -0.5354, 1.902), (2.384e-07, -0.5354, 1.902), (-0.4, -0.2354, 1.798), (-0.4, -0.2354, 1.719), (-0.4, -0.2354, 1.635), (-0.4, -0.2354, 1.542), (-0.08, -0.2354, 1.382), (-0.16, -0.2354, 1.382), (-0.24, -0.2354, 1.382), (-0.32, -0.2354, 1.382), (2.384e-07, -0.2354, 1.798), (2.384e-07, -0.2354, 1.719), (2.384e-07, -0.2354, 1.635), (2.384e-07, -0.2354, 1.542), (-0.32, -0.2354, 1.902), (-0.24, -0.2354, 1.902), (-0.16, -0.2354, 1.902), (-0.08, -0.2354, 1.902), (-0.32, -0.2354, 1.542), (-0.24, -0.2354, 1.542), (-0.16, -0.2354, 1.542), (-0.08, -0.2354, 1.542), (-0.32, -0.2354, 1.635), (-0.24, -0.2354, 1.635), (-0.16, -0.2354, 1.635), (-0.08, -0.2354, 1.635), (-0.32, -0.2354, 1.719), (-0.16, -0.2354, 1.719), (-0.08, -0.2354, 1.719), (-0.32, -0.2354, 1.798), (-0.24, -0.2354, 1.798), (-0.16, -0.2354, 1.798), (-0.08, -0.2354, 1.798), (2.384e-07, -0.3433, 1.635), (2.384e-07, -0.3433, 1.542), (-0.08, -0.3433, 1.542), (-0.08, -0.3433, 1.635), (-0.32, -0.2851, 1.635), (-0.24, -0.2851, 1.635), (-0.16, -0.2851, 1.635), (-0.32, -0.2851, 1.719), (-0.24, -0.2851, 1.719), (-0.16, -0.2851, 1.719), (-0.32, -0.2851, 1.798), (-0.24, -0.2851, 1.798), (-0.16, -0.2851, 1.798), (0.3709, 0.376, 0.5824), (0.3709, -0.04679, 0.5824), (-0.3709, -0.04679, 0.5824), (-0.3709, 0.376, 0.5824), (0.3709, 0.376, 0.7824), (0.3709, -0.04679, 0.7824), (-0.3709, -0.04679, 0.7824), (-0.3709, 0.376, 0.7824), (0.3709, 0.376, 0.844), (0.3709, -0.04679, 0.844), (-0.3709, -0.04679, 0.844), (-0.3709, 0.376, 0.844), (0.3941, 0.3987, 0.7824), (0.3941, -0.06942, 0.7824), (-0.3941, 0.3987, 0.7824), (-0.3941, -0.06942, 0.7824), (0.3941, 0.3987, 0.844), (0.3941, -0.06942, 0.844), (-0.3941, 0.3987, 0.844), (-0.3941, -0.06942, 0.844), (0.3709, 0.376, 1.444), (0.3709, -0.04679, 1.444), (-0.3709, 0.376, 1.444), (-0.3709, -0.04679, 1.444), (-0.3629, 0.06463, 1.149), (-0.3629, 0.06463, 1.349), (-0.3629, 0.2646, 1.149), (-0.3629, 0.2646, 1.349), (-0.5629, 0.06463, 1.149), (-0.5629, 0.06463, 1.349), (-0.5629, 0.2646, 1.149), (-0.5629, 0.2646, 1.349), (-0.3829, 0.2446, 1.149), (-0.3829, 0.08463, 1.149), (-0.5429, 0.2446, 1.149), (-0.5429, 0.08463, 1.149), (-0.3829, 0.2446, 0.6487), (-0.3829, 0.08463, 0.6487), (-0.5429, 0.2446, 0.6487), (-0.5429, 0.08463, 0.6487), (0.363, 0.06463, 1.149), (0.363, 0.06463, 1.349), (0.363, 0.2646, 1.149), (0.363, 0.2646, 1.349), (0.563, 0.06463, 1.149), (0.563, 0.06463, 1.349), (0.563, 0.2646, 1.149), (0.563, 0.2646, 1.349), (0.383, 0.2446, 1.149), (0.383, 0.08463, 1.149), (0.543, 0.2446, 1.149), (0.543, 0.08463, 1.149), (0.383, 0.2446, 0.6487), (0.383, 0.08463, 0.6487), (0.543, 0.2446, 0.6487), (0.543, 0.08463, 0.6487)], [], [(6, 14, 13, 5), (8, 9, 5, 4), (9, 10, 6, 5), (10, 11, 7, 6), (8, 11, 3, 0), (4, 7, 11, 8), (2, 3, 11, 10), (1, 2, 10, 9), (0, 1, 9, 8), (20, 38, 30, 22), (22, 30, 39, 21), (21, 39, 32, 23), (23, 32, 38, 20), (12, 16, 19, 15), (5, 13, 12, 4), (7, 15, 14, 6), (4, 12, 15, 7), (16, 17, 18, 19), (14, 18, 17, 13), (13, 17, 16, 12), (15, 19, 18, 14), (0, 20, 22, 1), (2, 21, 23, 3), (1, 22, 21, 2), (3, 23, 20, 0), (31, 24, 25, 28), (24, 26, 27, 25), (33, 27, 26, 29), (25, 34, 36, 28), (29, 26, 24, 31), (32, 29, 31, 38), (30, 28, 33, 39), (39, 33, 29, 32), (38, 31, 28, 30), (36, 34, 35, 37), (27, 35, 34, 25), (28, 36, 37, 33), (33, 37, 35, 27), (46, 45, 53, 54), (48, 44, 45, 49), (49, 45, 46, 50), (50, 46, 47, 51), (48, 40, 43, 51), (44, 48, 51, 47), (42, 50, 51, 43), (41, 49, 50, 42), (40, 48, 49, 41), (60, 62, 70, 78), (62, 61, 79, 70), (61, 63, 72, 79), (63, 60, 78, 72), (52, 55, 59, 56), (45, 44, 52, 53), (47, 46, 54, 55), (44, 47, 55, 52), (56, 59, 58, 57), (54, 53, 57, 58), (53, 52, 56, 57), (55, 54, 58, 59), (40, 41, 62, 60), (42, 43, 63, 61), (41, 42, 61, 62), (43, 40, 60, 63), (71, 68, 65, 64), (64, 65, 67, 66), (73, 69, 66, 67), (65, 68, 76, 74), (69, 71, 64, 66), (72, 78, 71, 69), (70, 79, 73, 68), (79, 72, 69, 73), (78, 70, 68, 71), (76, 77, 75, 74), (67, 65, 74, 75), (68, 73, 77, 76), (73, 67, 75, 77), (139, 133, 83, 84), (84, 83, 81, 85), (132, 82, 80, 97, 96, 95, 94, 134), (83, 133, 135, 81), (85, 81, 135, 138), (86, 84, 85, 87), (143, 139, 84, 86), (132, 143, 86, 82), (82, 86, 87, 90, 91, 92, 93, 80), (116, 101, 142, 156), (89, 88, 145, 147), (87, 85, 88, 89), (85, 138, 145, 88), (142, 101, 100, 99, 98, 87, 89, 147), (94, 105, 159, 134), (159, 105, 117, 180), (109, 112, 157, 158), (112, 116, 156, 157), (80, 93, 102, 97), (97, 102, 103, 96), (96, 103, 104, 95), (95, 104, 105, 94), (93, 92, 106, 102), (102, 106, 107, 103), (103, 107, 108, 104), (104, 108, 109, 105), (92, 91, 110, 106), (110, 113, 125, 122), (115, 111, 124, 127), (108, 111, 112, 109), (91, 90, 113, 110), (114, 115, 127, 126), (107, 106, 119, 120), (111, 115, 116, 112), (90, 87, 98, 113), (113, 98, 99, 114), (114, 99, 100, 115), (115, 100, 101, 116), (117, 118, 179, 180), (109, 158, 179, 118), (105, 109, 118, 117), (119, 122, 123, 120), (120, 123, 124, 121), (122, 125, 126, 123), (123, 126, 127, 124), (111, 108, 121, 124), (108, 107, 120, 121), (106, 110, 122, 119), (113, 114, 126, 125), (139, 136, 131, 133), (136, 137, 129, 131), (132, 134, 152, 153, 154, 155, 128, 130), (131, 129, 135, 133), (137, 138, 135, 129), (138, 145, 147, 142), (140, 141, 137, 136), (143, 140, 136, 139), (132, 130, 140, 143), (130, 128, 151, 150, 149, 148, 141, 140), (178, 156, 142, 163), (146, 147, 145, 144), (141, 146, 144, 137), (137, 144, 145, 138), (142, 147, 146, 141, 160, 161, 162, 163), (152, 134, 159, 167), (159, 180, 181, 167), (171, 158, 157, 174), (174, 157, 156, 178), (128, 155, 164, 151), (155, 154, 165, 164), (154, 153, 166, 165), (153, 152, 167, 166), (151, 164, 168, 150), (164, 165, 169, 168), (165, 166, 170, 169), (166, 167, 171, 170), (150, 168, 172, 149), (172, 186, 189, 175), (177, 191, 188, 173), (170, 171, 174, 173), (149, 172, 175, 148), (176, 190, 191, 177), (169, 184, 183, 168), (173, 174, 178, 177), (148, 175, 160, 141), (175, 176, 161, 160), (176, 177, 162, 161), (177, 178, 163, 162), (181, 180, 179, 182), (171, 182, 179, 158), (167, 181, 182, 171), (158, 179, 180, 159), (183, 184, 187, 186), (184, 185, 188, 187), (186, 187, 190, 189), (187, 188, 191, 190), (173, 188, 185, 170), (170, 185, 184, 169), (168, 183, 186, 172), (175, 189, 190, 176), (192, 193, 194, 195), (203, 200, 208, 210), (192, 196, 197, 193), (193, 197, 198, 194), (194, 198, 199, 195), (196, 192, 195, 199), (203, 202, 215, 214), (202, 203, 210, 211), (197, 196, 204, 205), (198, 197, 205, 207), (207, 205, 209, 211), (205, 204, 208, 209), (206, 207, 211, 210), (204, 206, 210, 208), (199, 198, 207, 206), (196, 199, 206, 204), (201, 202, 211, 209), (200, 201, 209, 208), (212, 214, 215, 213), (200, 203, 214, 212), (202, 201, 213, 215), (201, 200, 212, 213), (216, 218, 219, 217), (218, 222, 223, 219), (222, 220, 221, 223), (220, 216, 217, 221), (218, 224, 226, 222), (223, 221, 217, 219), (227, 231, 229, 225), (216, 225, 224, 218), (222, 226, 227, 220), (220, 227, 225, 216), (228, 229, 231, 230), (224, 228, 230, 226), (226, 230, 231, 227), (225, 229, 228, 224), (232, 233, 235, 234), (234, 235, 239, 238), (238, 239, 237, 236), (236, 237, 233, 232), (234, 238, 242, 240), (239, 235, 233, 237), (243, 241, 245, 247), (232, 234, 240, 241), (238, 236, 243, 242), (236, 232, 241, 243), (244, 246, 247, 245), (240, 242, 246, 244), (242, 243, 247, 246), (241, 240, 244, 245)])
me_cube_055.polygons.foreach_set('material_index', [0, 0, 0, 0, 0, 0, 0, 0, 0, 1, 1, 1, 1, 0, 0, 0, 0, 0, 0, 0, 0, 2, 2, 2, 2, 1, 1, 1, 1, 1, 1, 1, 1, 1, 1, 1, 1, 1, 0, 0, 0, 0, 0, 0, 0, 0, 0, 1, 1, 1, 1, 0, 0, 0, 0, 0, 0, 0, 0, 2, 2, 2, 2, 1, 1, 1, 1, 1, 1, 1, 1, 1, 1, 1, 1, 1, 3, 3, 2, 3, 3, 3, 3, 2, 2, 2, 3, 3, 3, 3, 2, 2, 2, 2, 2, 2, 2, 2, 2, 2, 2, 2, 2, 4, 4, 2, 2, 4, 4, 2, 2, 2, 2, 2, 2, 2, 2, 4, 4, 4, 4, 4, 4, 4, 4, 3, 3, 2, 3, 3, 3, 3, 3, 2, 2, 2, 3, 3, 3, 3, 2, 2, 2, 2, 2, 2, 2, 2, 2, 2, 2, 2, 2, 4, 4, 2, 2, 4, 4, 2, 2, 2, 2, 2, 2, 2, 2, 2, 4, 4, 4, 4, 4, 4, 4, 4, 0, 0, 0, 0, 0, 0, 3, 1, 1, 1, 1, 1, 1, 0, 1, 0, 1, 1, 3, 3, 3, 3, 3, 3, 3, 3, 3, 3, 2, 3, 3, 3, 2, 2, 2, 2, 3, 3, 3, 3, 3, 3, 2, 3, 3, 3, 2, 2, 2, 2])
me_cube_055.materials.append(mat_shorts_pants)
me_cube_055.materials.append(mat_shoes)
me_cube_055.materials.append(mat_skin)
me_cube_055.materials.append(mat_shirt)
me_cube_055.materials.append(mat_eyes)
me_cube_055.use_remesh_preserve_volume = False
me_cube_055.use_remesh_preserve_attributes = False
me_cube_055.use_mirror_vertex_groups = False
me_cube_055.update()
arm_armature = bpy.data.armatures.new('Armature')  # bones are not reproduced
arm_armature_002 = bpy.data.armatures.new('Armature.002')  # bones are not reproduced
arm_armature_001 = bpy.data.armatures.new('Armature.001')  # bones are not reproduced

# ---- objects
ob_armature = bpy.data.objects.new('Armature', arm_armature)
ob_cube_001 = bpy.data.objects.new('Cube.001', me_cube_047)
ob_cube_004 = bpy.data.objects.new('Cube.004', me_cube_050)
ob_cube_022 = bpy.data.objects.new('Cube.022', me_cube_037)
ob_cube_003 = bpy.data.objects.new('Cube.003', me_cube_049)
ob_cube_000 = bpy.data.objects.new('Cube.000', me_cube_046)
ob_cube_002 = bpy.data.objects.new('Cube.002', me_cube_048)
ob_camera = bpy.data.objects.new('Camera', cam_camera)
ob_camera_001 = bpy.data.objects.new('Camera.001', cam_camera_001)
ob_armature_002 = bpy.data.objects.new('Armature.002', arm_armature_002)
ob_cube_011 = bpy.data.objects.new('Cube.011', me_cube_062)
ob_cube_010 = bpy.data.objects.new('Cube.010', me_cube_061)
ob_cube_008 = bpy.data.objects.new('Cube.008', me_cube_060)
ob_cube_007 = bpy.data.objects.new('Cube.007', me_cube_059)
ob_cube_006 = bpy.data.objects.new('Cube.006', me_cube_058)
ob_cube_005 = bpy.data.objects.new('Cube.005', me_cube_057)
ob_armature_001 = bpy.data.objects.new('Armature.001', arm_armature_001)
ob_cube_009 = bpy.data.objects.new('Cube.009', me_cube_055)

# ---- transforms, parenting, visibility, modifiers, constraints
ob_armature.location = (0.0, 0.0, 0.6527)
ob_armature.scale = (0.6961, 0.6961, 0.6961)
ob_armature.show_in_front = True
ob_armature.lineart.crease_threshold = 0.0
ob_cube_001.parent = ob_armature
ob_cube_001.matrix_parent_inverse = Matrix(((1.437, 0.0, 0.0, 0.0), (0.0, 1.437, 0.0, 0.0), (0.0, 0.0, 1.437, -0.9376), (0.0, 0.0, 0.0, 1.0)))
ob_cube_001.location = (0.0, 0.0, 0.0)
ob_cube_001.lock_rotations_4d = False
ob_cube_001.empty_display_type = 'ARROWS'
ob_cube_001.lineart.crease_threshold = 0.0
_vg = ob_cube_001.vertex_groups.new(name='Bone')
for _i, _w in zip([0, 1, 2, 3, 4, 5, 6, 7, 8, 9, 10, 11, 12, 13, 14, 15], [0.0, 0.0, 0.0, 0.0, 0.0, 0.0, 0.0, 0.0, 0.0, 0.0, 0.0, 0.0, 0.0, 0.0, 0.0, 0.0]): _vg.add([_i], _w, 'REPLACE')
_vg = ob_cube_001.vertex_groups.new(name='Bone.001')
_vg = ob_cube_001.vertex_groups.new(name='Bone_L')
for _i, _w in zip([0, 1, 2, 3, 4, 5, 6, 7, 8, 9, 10, 11, 12, 13, 14, 15], [0.0, 0.0, 0.0, 0.0, 0.0, 0.0, 0.0, 0.0, 0.0, 0.0, 0.0, 0.0, 0.0, 0.0, 0.0, 0.0]): _vg.add([_i], _w, 'REPLACE')
_vg = ob_cube_001.vertex_groups.new(name='Bone_L.001')
_vg.add([0, 1, 2, 3, 4, 5, 6, 7, 8, 9, 10, 11, 12, 13, 14, 15], 1.0, 'REPLACE')
_vg = ob_cube_001.vertex_groups.new(name='Bone_R')
_vg = ob_cube_001.vertex_groups.new(name='Bone_R.001')
_vg = ob_cube_001.vertex_groups.new(name='Bone_L.002')
_vg = ob_cube_001.vertex_groups.new(name='Bone_L.003')
_vg = ob_cube_001.vertex_groups.new(name='Bone_R.002')
_vg = ob_cube_001.vertex_groups.new(name='Bone_R.003')
_m = ob_cube_001.modifiers.new('Armature', 'ARMATURE')
_m.object = ob_armature
ob_cube_004.parent = ob_armature
ob_cube_004.matrix_parent_inverse = Matrix(((1.437, 0.0, 0.0, 0.0), (0.0, 1.437, 0.0, 0.0), (0.0, 0.0, 1.437, -0.9376), (0.0, 0.0, 0.0, 1.0)))
ob_cube_004.location = (0.0, 0.0, 0.0)
ob_cube_004.lock_rotations_4d = False
ob_cube_004.empty_display_type = 'ARROWS'
ob_cube_004.lineart.crease_threshold = 0.0
_vg = ob_cube_004.vertex_groups.new(name='Bone')
_vg = ob_cube_004.vertex_groups.new(name='Bone.001')
_vg = ob_cube_004.vertex_groups.new(name='Bone_L')
_vg = ob_cube_004.vertex_groups.new(name='Bone_L.001')
_vg = ob_cube_004.vertex_groups.new(name='Bone_R')
for _i, _w in zip([0, 1, 2, 3, 4, 5, 6, 7, 8, 9, 10, 11, 12, 13, 14, 15], [0.0, 0.0, 0.0, 0.0, 0.0, 0.0, 0.0, 0.0, 0.0, 0.0, 0.0, 0.0, 0.0, 0.0, 0.0, 0.0]): _vg.add([_i], _w, 'REPLACE')
_vg = ob_cube_004.vertex_groups.new(name='Bone_R.001')
_vg.add([0, 1, 2, 3, 4, 5, 6, 7, 8, 9, 10, 11, 12, 13, 14, 15], 1.0, 'REPLACE')
_vg = ob_cube_004.vertex_groups.new(name='Bone_L.002')
_vg = ob_cube_004.vertex_groups.new(name='Bone_L.003')
_vg = ob_cube_004.vertex_groups.new(name='Bone_R.002')
for _i, _w in zip([0, 1, 2, 3, 4, 5, 6, 7, 8, 9, 10, 11, 12, 13, 14, 15], [0.0, 0.0, 0.0, 0.0, 0.0, 0.0, 0.0, 0.0, 0.0, 0.0, 0.0, 0.0, 0.0, 0.0, 0.0, 0.0]): _vg.add([_i], _w, 'REPLACE')
_vg = ob_cube_004.vertex_groups.new(name='Bone_R.003')
_m = ob_cube_004.modifiers.new('Armature', 'ARMATURE')
_m.object = ob_armature
ob_cube_022.parent = ob_armature
ob_cube_022.matrix_parent_inverse = Matrix(((1.437, 0.0, 0.0, -0.0), (0.0, 0.0, 1.437, -1.938), (0.0, -1.437, -1.49e-08, 0.2368), (0.0, 0.0, 0.0, 1.0)))
ob_cube_022.location = (0.0, 0.0, 0.0)
ob_cube_022.lock_rotations_4d = False
ob_cube_022.empty_display_type = 'ARROWS'
ob_cube_022.lineart.crease_threshold = 0.0
_vg = ob_cube_022.vertex_groups.new(name='Bone')
for _i, _w in zip([2, 6, 10, 15, 19], [0.0, 0.0, 0.0, 0.0, 0.0]): _vg.add([_i], _w, 'REPLACE')
_vg = ob_cube_022.vertex_groups.new(name='Bone.001')
for _i, _w in zip([0, 1, 2, 3, 4, 5, 6, 7, 8, 9, 10, 11, 12, 13, 14, 15, 16, 17, 18, 19, 20, 21, 22, 23], [0.0, 0.0, 0.0, 0.0, 0.0, 0.0, 0.0, 0.0, 0.0, 0.0, 0.0, 0.0, 0.0, 0.0, 0.0, 0.0, 0.0, 0.0, 0.0, 0.0, 0.0, 0.0, 0.0, 0.0]): _vg.add([_i], _w, 'REPLACE')
_vg = ob_cube_022.vertex_groups.new(name='Bone_L')
for _i, _w in zip([0, 1, 2, 3, 4, 5, 6, 7, 8, 9, 10, 11, 12, 13, 14, 15, 16, 17, 18, 19, 20, 21, 22, 23], [0.0, 0.0, 0.0, 0.0, 0.0, 0.0, 0.0, 0.0, 0.0, 0.0, 0.0, 0.0, 0.0, 0.0, 0.0, 0.0, 0.0, 0.0, 0.0, 0.0, 0.0, 0.0, 0.0, 0.0]): _vg.add([_i], _w, 'REPLACE')
_vg = ob_cube_022.vertex_groups.new(name='Bone_L.001')
for _i, _w in zip([0, 1, 2, 3, 4, 5, 6, 7, 8, 9, 10, 11, 12, 13, 14, 15, 16, 17, 18, 19, 20, 21, 22, 23], [0.0, 0.0, 0.0, 0.0, 0.0, 0.0, 0.0, 0.0, 0.0, 0.0, 0.0, 0.0, 0.0, 0.0, 0.0, 0.0, 0.0, 0.0, 0.0, 0.0, 0.0, 0.0, 0.0, 0.0]): _vg.add([_i], _w, 'REPLACE')
_vg = ob_cube_022.vertex_groups.new(name='Bone_R')
for _i, _w in zip([0, 1, 2, 3, 4, 5, 6, 7, 8, 9, 10, 11, 12, 13, 14, 15, 16, 17, 18, 19, 20, 21, 22, 23], [0.0, 0.0, 0.0, 0.0, 0.0, 0.0, 0.0, 0.0, 0.0, 0.0, 0.0, 0.0, 0.0, 0.0, 0.0, 0.0, 0.0, 0.0, 0.0, 0.0, 0.0, 0.0, 0.0, 0.0]): _vg.add([_i], _w, 'REPLACE')
_vg = ob_cube_022.vertex_groups.new(name='Bone_R.001')
for _i, _w in zip([0, 1, 2, 3, 4, 5, 6, 7, 8, 9, 10, 11, 12, 13, 14, 15, 16, 17, 18, 19, 20, 21, 22, 23], [0.0, 0.0, 0.0, 0.0, 0.0, 0.0, 0.0, 0.0, 0.0, 0.0, 0.0, 0.0, 0.0, 0.0, 0.0, 0.0, 0.0, 0.0, 0.0, 0.0, 0.0, 0.0, 0.0, 0.0]): _vg.add([_i], _w, 'REPLACE')
_vg = ob_cube_022.vertex_groups.new(name='Bone_L.002')
for _i, _w in zip([0, 1, 2, 3, 4, 5, 6, 7, 8, 9, 10, 11, 12, 13, 14, 15, 16, 17, 18, 19, 20, 21, 22, 23], [0.0, 0.0, 0.0, 0.0, 0.0, 0.0, 0.0, 0.0, 0.0, 0.0, 0.0, 0.0, 0.0, 0.0, 0.0, 0.0, 0.0, 0.0, 0.0, 0.0, 0.0, 0.0, 0.0, 0.0]): _vg.add([_i], _w, 'REPLACE')
_vg = ob_cube_022.vertex_groups.new(name='Bone_L.003')
for _i, _w in zip([0, 1, 2, 3, 4, 5, 6, 7, 8, 9, 10, 11, 12, 13, 14, 15, 16, 17, 18, 19, 20, 21, 22, 23], [0.0, 0.0, 0.0, 0.0, 0.0, 0.0, 0.0, 0.0, 0.0, 0.0, 0.0, 0.0, 0.0, 0.0, 0.0, 0.0, 0.0, 0.0, 0.0, 0.0, 0.0, 0.0, 0.0, 0.0]): _vg.add([_i], _w, 'REPLACE')
_vg = ob_cube_022.vertex_groups.new(name='Bone_R.002')
for _i, _w in zip([0, 1, 2, 3, 4, 5, 6, 7, 8, 9, 10, 11, 12, 13, 14, 15, 16, 17, 18, 19, 20, 21, 22, 23], [0.0, 0.0, 0.0, 0.0, 0.0, 0.0, 0.0, 0.0, 0.0, 0.0, 0.0, 0.0, 0.0, 0.0, 0.0, 0.0, 0.0, 0.0, 0.0, 0.0, 0.0, 0.0, 0.0, 0.0]): _vg.add([_i], _w, 'REPLACE')
_vg = ob_cube_022.vertex_groups.new(name='Bone_R.003')
for _i, _w in zip([0, 1, 2, 3, 4, 5, 6, 7, 8, 9, 10, 11, 12, 13, 14, 15, 16, 17, 18, 19, 20, 21, 22, 23], [0.0, 0.0, 0.0, 0.0, 0.0, 0.0, 0.0, 0.0, 0.0, 0.0, 0.0, 0.0, 0.0, 0.0, 0.0, 0.0, 0.0, 0.0, 0.0, 0.0, 0.0, 0.0, 0.0, 0.0]): _vg.add([_i], _w, 'REPLACE')
_m = ob_cube_022.modifiers.new('Armature', 'ARMATURE')
_m.object = ob_armature
ob_cube_003.parent = ob_armature
ob_cube_003.matrix_parent_inverse = Matrix(((1.437, 0.0, 0.0, 0.0), (0.0, 1.437, 0.0, 0.0), (0.0, 0.0, 1.437, -0.9376), (0.0, 0.0, 0.0, 1.0)))
ob_cube_003.location = (0.0, 0.0, 0.0)
ob_cube_003.lock_rotations_4d = False
ob_cube_003.empty_display_type = 'ARROWS'
ob_cube_003.lineart.crease_threshold = 0.0
_vg = ob_cube_003.vertex_groups.new(name='Bone')
for _i, _w in zip([0, 1, 2, 3, 4, 5, 6, 7, 8, 9, 10, 11, 12, 13, 14, 15, 16, 17, 18, 19, 20, 21, 22, 23, 24, 25, 26, 27, 28, 29, 30, 31, 32, 33, 34, 35, 36, 37, 38, 39, 40, 41, 42, 43, 44, 45, 46, 47, 48, 49, 50, 51, 52, 53, 54, 55, 56, 57, 58, 59, 60, 61, 62, 63, 64, 65, 66, 67, 68, 69, 70, 71, 72, 73, 74, 75, 76, 77, 78, 79, 80, 81, 82, 83, 84, 85, 86, 87, 88, 89, 90, 91, 92, 93, 94, 95, 96, 97, 98, 99, 100, 101, 102, 103, 104, 105, 106, 107, 108, 109, 110, 111], [0.0, 0.0, 0.0, 0.0, 0.0, 0.0, 0.0, 0.0, 0.0, 0.0, 0.0, 0.0, 0.0, 0.0, 0.0, 0.0, 0.0, 0.0, 0.0, 0.0, 0.0, 0.0, 0.0, 0.0, 0.0, 0.0, 0.0, 0.0, 0.0, 0.0, 0.0, 0.0, 0.0, 0.0, 0.0, 0.0, 0.0, 0.0, 0.0, 0.0, 0.0, 0.0, 0.0, 0.0, 0.0, 0.0, 0.0, 0.0, 0.0, 0.0, 0.0, 0.0, 0.0, 0.0, 0.0, 0.0, 0.0, 0.0, 0.0, 0.0, 0.0, 0.0, 0.0, 0.0, 0.0, 0.0, 0.0, 0.0, 0.0, 0.0, 0.0, 0.0, 0.0, 0.0, 0.0, 0.0, 0.0, 0.0, 0.0, 0.0, 0.0, 0.0, 0.0, 0.0, 0.0, 0.0, 0.0, 0.0, 0.0, 0.0, 0.0, 0.0, 0.0, 0.0, 0.0, 0.0, 0.0, 0.0, 0.0, 0.0, 0.0, 0.0, 0.0, 0.0, 0.0, 0.0, 0.0, 0.0, 0.0, 0.0, 0.0, 0.0]): _vg.add([_i], _w, 'REPLACE')
_vg = ob_cube_003.vertex_groups.new(name='Bone.001')
_vg.add([0, 1, 2, 3, 4, 5, 6, 7, 8, 9, 10, 11, 12, 13, 14, 15, 16, 17, 18, 19, 20, 21, 22, 23, 24, 25, 26, 27, 28, 29, 30, 31, 32, 33, 34, 35, 36, 37, 38, 39, 40, 41, 42, 43, 44, 45, 46, 47, 48, 49, 50, 51, 52, 53, 54, 55, 56, 57, 58, 59, 60, 61, 62, 63, 64, 65, 66, 67, 68, 69, 70, 71, 72, 73, 74, 75, 76, 77, 78, 79, 80, 81, 82, 83, 84, 85, 86, 87, 88, 89, 90, 91, 92, 93, 94, 95, 96, 97, 98, 99, 100, 101, 102, 103, 104, 105, 106, 107, 108, 109, 110, 111], 1.0, 'REPLACE')
_vg = ob_cube_003.vertex_groups.new(name='Bone_L')
for _i, _w in zip([0, 1, 2, 3, 4, 5, 6, 7, 8, 9, 10, 11, 12, 13, 14, 15, 16, 17, 18, 19, 20, 21, 22, 23, 24, 25, 26, 27, 28, 29, 30, 31, 32, 33, 34, 35, 36, 37, 38, 39, 40, 41, 42, 43, 44, 45, 46, 47, 48, 49, 50, 51, 52, 53, 54, 55, 56, 57, 58, 59, 60, 61, 62, 63, 64, 65, 66, 67, 68, 69, 70, 71, 72, 73, 74, 75, 76, 77, 78, 79, 80, 81, 82, 83, 84, 85, 86, 87, 88, 89, 90, 91, 92, 93, 94, 95, 96, 97, 98, 99, 100, 101, 102, 103, 104, 105, 106, 107, 108, 109, 110, 111], [0.0, 0.0, 0.0, 0.0, 0.0, 0.0, 0.0, 0.0, 0.0, 0.0, 0.0, 0.0, 0.0, 0.0, 0.0, 0.0, 0.0, 0.0, 0.0, 0.0, 0.0, 0.0, 0.0, 0.0, 0.0, 0.0, 0.0, 0.0, 0.0, 0.0, 0.0, 0.0, 0.0, 0.0, 0.0, 0.0, 0.0, 0.0, 0.0, 0.0, 0.0, 0.0, 0.0, 0.0, 0.0, 0.0, 0.0, 0.0, 0.0, 0.0, 0.0, 0.0, 0.0, 0.0, 0.0, 0.0, 0.0, 0.0, 0.0, 0.0, 0.0, 0.0, 0.0, 0.0, 0.0, 0.0, 0.0, 0.0, 0.0, 0.0, 0.0, 0.0, 0.0, 0.0, 0.0, 0.0, 0.0, 0.0, 0.0, 0.0, 0.0, 0.0, 0.0, 0.0, 0.0, 0.0, 0.0, 0.0, 0.0, 0.0, 0.0, 0.0, 0.0, 0.0, 0.0, 0.0, 0.0, 0.0, 0.0, 0.0, 0.0, 0.0, 0.0, 0.0, 0.0, 0.0, 0.0, 0.0, 0.0, 0.0, 0.0, 0.0]): _vg.add([_i], _w, 'REPLACE')
_vg = ob_cube_003.vertex_groups.new(name='Bone_L.001')
for _i, _w in zip([0, 1, 2, 3, 4, 5, 6, 7, 8, 9, 10, 11, 12, 13, 14, 15, 16, 17, 18, 19, 20, 21, 22, 23, 24, 25, 26, 27, 28, 29, 30, 31, 32, 33, 34, 35, 36, 37, 38, 39, 40, 41, 42, 43, 44, 45, 46, 47, 48, 49, 50, 51, 52, 54, 55, 56, 57, 58, 60, 61, 62, 64, 65, 66, 67, 68, 69, 70, 71, 72, 73, 74, 75, 76, 77, 78, 79, 80, 81, 82, 83, 84, 85, 86, 87, 88, 89, 90, 91, 92, 93, 94, 95, 96, 97, 98, 99, 100, 101, 102, 103, 104, 105, 106, 107, 108, 109, 110, 111], [0.0, 0.0, 0.0, 0.0, 0.0, 0.0, 0.0, 0.0, 0.0, 0.0, 0.0, 0.0, 0.0, 0.0, 0.0, 0.0, 0.0, 0.0, 0.0, 0.0, 0.0, 0.0, 0.0, 0.0, 0.0, 0.0, 0.0, 0.0, 0.0, 0.0, 0.0, 0.0, 0.0, 0.0, 0.0, 0.0, 0.0, 0.0, 0.0, 0.0, 0.0, 0.0, 0.0, 0.0, 0.0, 0.0, 0.0, 0.0, 0.0, 0.0, 0.0, 0.0, 0.0, 0.0, 0.0, 0.0, 0.0, 0.0, 0.0, 0.0, 0.0, 0.0, 0.0, 0.0, 0.0, 0.0, 0.0, 0.0, 0.0, 0.0, 0.0, 0.0, 0.0, 0.0, 0.0, 0.0, 0.0, 0.0, 0.0, 0.0, 0.0, 0.0, 0.0, 0.0, 0.0, 0.0, 0.0, 0.0, 0.0, 0.0, 0.0, 0.0, 0.0, 0.0, 0.0, 0.0, 0.0, 0.0, 0.0, 0.0, 0.0, 0.0, 0.0, 0.0, 0.0, 0.0, 0.0, 0.0, 0.0]): _vg.add([_i], _w, 'REPLACE')
_vg = ob_cube_003.vertex_groups.new(name='Bone_R')
for _i, _w in zip([0, 1, 2, 3, 4, 5, 6, 7, 8, 9, 10, 11, 12, 13, 14, 15, 16, 17, 18, 19, 20, 21, 22, 23, 24, 25, 26, 27, 28, 29, 30, 31, 32, 33, 34, 35, 36, 37, 38, 39, 40, 41, 42, 43, 44, 45, 46, 47, 48, 49, 50, 51, 52, 53, 54, 55, 56, 57, 58, 59, 60, 61, 62, 63, 64, 65, 66, 67, 68, 69, 70, 71, 72, 73, 74, 75, 76, 77, 78, 79, 80, 81, 82, 83, 84, 85, 86, 87, 88, 89, 90, 91, 92, 93, 94, 95, 96, 97, 98, 99, 100, 101, 102, 103, 104, 105, 106, 107, 108, 109, 110, 111], [0.0, 0.0, 0.0, 0.0, 0.0, 0.0, 0.0, 0.0, 0.0, 0.0, 0.0, 0.0, 0.0, 0.0, 0.0, 0.0, 0.0, 0.0, 0.0, 0.0, 0.0, 0.0, 0.0, 0.0, 0.0, 0.0, 0.0, 0.0, 0.0, 0.0, 0.0, 0.0, 0.0, 0.0, 0.0, 0.0, 0.0, 0.0, 0.0, 0.0, 0.0, 0.0, 0.0, 0.0, 0.0, 0.0, 0.0, 0.0, 0.0, 0.0, 0.0, 0.0, 0.0, 0.0, 0.0, 0.0, 0.0, 0.0, 0.0, 0.0, 0.0, 0.0, 0.0, 0.0, 0.0, 0.0, 0.0, 0.0, 0.0, 0.0, 0.0, 0.0, 0.0, 0.0, 0.0, 0.0, 0.0, 0.0, 0.0, 0.0, 0.0, 0.0, 0.0, 0.0, 0.0, 0.0, 0.0, 0.0, 0.0, 0.0, 0.0, 0.0, 0.0, 0.0, 0.0, 0.0, 0.0, 0.0, 0.0, 0.0, 0.0, 0.0, 0.0, 0.0, 0.0, 0.0, 0.0, 0.0, 0.0, 0.0, 0.0, 0.0]): _vg.add([_i], _w, 'REPLACE')
_vg = ob_cube_003.vertex_groups.new(name='Bone_R.001')
for _i, _w in zip([0, 1, 2, 3, 4, 5, 6, 7, 8, 9, 10, 11, 12, 13, 14, 15, 16, 17, 18, 19, 20, 21, 22, 23, 24, 25, 26, 27, 28, 29, 30, 31, 32, 33, 34, 35, 36, 37, 38, 39, 40, 41, 42, 43, 44, 45, 46, 47, 48, 49, 50, 51, 52, 53, 54, 55, 56, 57, 58, 59, 60, 61, 62, 63, 64, 65, 66, 67, 68, 69, 70, 71, 72, 73, 74, 75, 76, 77, 78, 79, 80, 81, 82, 83, 84, 85, 86, 87, 88, 89, 90, 91, 92, 93, 94, 95, 96, 97, 98, 99, 100, 101, 102, 103, 104, 105, 106, 107, 108, 109, 110, 111], [0.0, 0.0, 0.0, 0.0, 0.0, 0.0, 0.0, 0.0, 0.0, 0.0, 0.0, 0.0, 0.0, 0.0, 0.0, 0.0, 0.0, 0.0, 0.0, 0.0, 0.0, 0.0, 0.0, 0.0, 0.0, 0.0, 0.0, 0.0, 0.0, 0.0, 0.0, 0.0, 0.0, 0.0, 0.0, 0.0, 0.0, 0.0, 0.0, 0.0, 0.0, 0.0, 0.0, 0.0, 0.0, 0.0, 0.0, 0.0, 0.0, 0.0, 0.0, 0.0, 0.0, 0.0, 0.0, 0.0, 0.0, 0.0, 0.0, 0.0, 0.0, 0.0, 0.0, 0.0, 0.0, 0.0, 0.0, 0.0, 0.0, 0.0, 0.0, 0.0, 0.0, 0.0, 0.0, 0.0, 0.0, 0.0, 0.0, 0.0, 0.0, 0.0, 0.0, 0.0, 0.0, 0.0, 0.0, 0.0, 0.0, 0.0, 0.0, 0.0, 0.0, 0.0, 0.0, 0.0, 0.0, 0.0, 0.0, 0.0, 0.0, 0.0, 0.0, 0.0, 0.0, 0.0, 0.0, 0.0, 0.0, 0.0, 0.0, 0.0]): _vg.add([_i], _w, 'REPLACE')
_vg = ob_cube_003.vertex_groups.new(name='Bone_L.002')
for _i, _w in zip([0, 1, 2, 3, 4, 5, 6, 7, 8, 9, 10, 11, 12, 13, 14, 15, 16, 17, 18, 19, 20, 21, 22, 23, 24, 25, 26, 27, 28, 29, 30, 31, 32, 33, 34, 35, 36, 37, 38, 39, 40, 41, 42, 43, 44, 45, 46, 47, 48, 49, 50, 51, 52, 54, 55, 56, 57, 58, 60, 61, 62, 63, 64, 65, 66, 67, 68, 69, 70, 71, 72, 73, 74, 75, 76, 77, 78, 79, 80, 81, 82, 83, 84, 85, 86, 87, 88, 89, 90, 91, 92, 93, 94, 95, 96, 97, 98, 99, 100, 101, 102, 103, 104, 105, 106, 107, 108, 109, 110, 111], [0.0, 0.0, 0.0, 0.0, 0.0, 0.0, 0.0, 0.0, 0.0, 0.0, 0.0, 0.0, 0.0, 0.0, 0.0, 0.0, 0.0, 0.0, 0.0, 0.0, 0.0, 0.0, 0.0, 0.0, 0.0, 0.0, 0.0, 0.0, 0.0, 0.0, 0.0, 0.0, 0.0, 0.0, 0.0, 0.0, 0.0, 0.0, 0.0, 0.0, 0.0, 0.0, 0.0, 0.0, 0.0, 0.0, 0.0, 0.0, 0.0, 0.0, 0.0, 0.0, 0.0, 0.0, 0.0, 0.0, 0.0, 0.0, 0.0, 0.0, 0.0, 0.0, 0.0, 0.0, 0.0, 0.0, 0.0, 0.0, 0.0, 0.0, 0.0, 0.0, 0.0, 0.0, 0.0, 0.0, 0.0, 0.0, 0.0, 0.0, 0.0, 0.0, 0.0, 0.0, 0.0, 0.0, 0.0, 0.0, 0.0, 0.0, 0.0, 0.0, 0.0, 0.0, 0.0, 0.0, 0.0, 0.0, 0.0, 0.0, 0.0, 0.0, 0.0, 0.0, 0.0, 0.0, 0.0, 0.0, 0.0, 0.0]): _vg.add([_i], _w, 'REPLACE')
_vg = ob_cube_003.vertex_groups.new(name='Bone_L.003')
for _i, _w in zip([0, 1, 2, 3, 4, 5, 6, 7, 8, 9, 10, 11, 12, 13, 14, 15, 16, 17, 18, 19, 20, 21, 22, 23, 24, 25, 26, 27, 28, 29, 30, 31, 32, 33, 34, 35, 36, 37, 38, 39, 40, 41, 42, 43, 44, 45, 46, 47, 48, 50, 52, 54, 55, 58, 60, 61, 62, 63, 64, 65, 66, 67, 68, 69, 70, 71, 72, 73, 74, 75, 76, 77, 78, 79, 80, 81, 82, 83, 84, 85, 86, 87, 88, 89, 90, 91, 92, 93, 94, 95, 96, 97, 98, 99, 100, 101, 102, 103, 104, 105, 106, 107, 108, 109, 110, 111], [0.0, 0.0, 0.0, 0.0, 0.0, 0.0, 0.0, 0.0, 0.0, 0.0, 0.0, 0.0, 0.0, 0.0, 0.0, 0.0, 0.0, 0.0, 0.0, 0.0, 0.0, 0.0, 0.0, 0.0, 0.0, 0.0, 0.0, 0.0, 0.0, 0.0, 0.0, 0.0, 0.0, 0.0, 0.0, 0.0, 0.0, 0.0, 0.0, 0.0, 0.0, 0.0, 0.0, 0.0, 0.0, 0.0, 0.0, 0.0, 0.0, 0.0, 0.0, 0.0, 0.0, 0.0, 0.0, 0.0, 0.0, 0.0, 0.0, 0.0, 0.0, 0.0, 0.0, 0.0, 0.0, 0.0, 0.0, 0.0, 0.0, 0.0, 0.0, 0.0, 0.0, 0.0, 0.0, 0.0, 0.0, 0.0, 0.0, 0.0, 0.0, 0.0, 0.0, 0.0, 0.0, 0.0, 0.0, 0.0, 0.0, 0.0, 0.0, 0.0, 0.0, 0.0, 0.0, 0.0, 0.0, 0.0, 0.0, 0.0, 0.0, 0.0, 0.0, 0.0, 0.0, 0.0]): _vg.add([_i], _w, 'REPLACE')
_vg = ob_cube_003.vertex_groups.new(name='Bone_R.002')
for _i, _w in zip([0, 1, 2, 3, 4, 5, 6, 7, 8, 9, 10, 11, 12, 13, 14, 15, 16, 17, 18, 19, 20, 21, 22, 23, 24, 25, 26, 27, 28, 29, 30, 31, 32, 33, 34, 35, 36, 37, 38, 39, 40, 41, 42, 43, 44, 45, 46, 47, 48, 49, 50, 52, 53, 54, 55, 57, 58, 61, 62, 63, 64, 65, 66, 67, 68, 69, 70, 71, 72, 73, 74, 75, 76, 77, 78, 79, 80, 81, 82, 83, 84, 85, 86, 87, 88, 89, 90, 91, 92, 93, 94, 95, 96, 97, 98, 99, 100, 101, 102, 103, 104, 105, 106, 107, 108, 109, 110, 111], [0.0, 0.0, 0.0, 0.0, 0.0, 0.0, 0.0, 0.0, 0.0, 0.0, 0.0, 0.0, 0.0, 0.0, 0.0, 0.0, 0.0, 0.0, 0.0, 0.0, 0.0, 0.0, 0.0, 0.0, 0.0, 0.0, 0.0, 0.0, 0.0, 0.0, 0.0, 0.0, 0.0, 0.0, 0.0, 0.0, 0.0, 0.0, 0.0, 0.0, 0.0, 0.0, 0.0, 0.0, 0.0, 0.0, 0.0, 0.0, 0.0, 0.0, 0.0, 0.0, 0.0, 0.0, 0.0, 0.0, 0.0, 0.0, 0.0, 0.0, 0.0, 0.0, 0.0, 0.0, 0.0, 0.0, 0.0, 0.0, 0.0, 0.0, 0.0, 0.0, 0.0, 0.0, 0.0, 0.0, 0.0, 0.0, 0.0, 0.0, 0.0, 0.0, 0.0, 0.0, 0.0, 0.0, 0.0, 0.0, 0.0, 0.0, 0.0, 0.0, 0.0, 0.0, 0.0, 0.0, 0.0, 0.0, 0.0, 0.0, 0.0, 0.0, 0.0, 0.0, 0.0, 0.0, 0.0, 0.0]): _vg.add([_i], _w, 'REPLACE')
_vg = ob_cube_003.vertex_groups.new(name='Bone_R.003')
for _i, _w in zip([0, 1, 2, 3, 4, 5, 6, 7, 8, 9, 10, 11, 12, 13, 14, 15, 16, 17, 18, 19, 20, 21, 22, 23, 24, 25, 26, 27, 28, 29, 30, 31, 32, 33, 34, 35, 36, 37, 38, 39, 40, 41, 42, 43, 44, 45, 46, 47, 48, 49, 50, 52, 53, 54, 55, 57, 58, 61, 62, 63, 64, 65, 66, 67, 68, 69, 70, 71, 72, 73, 74, 75, 76, 77, 78, 79, 80, 81, 82, 83, 84, 85, 86, 87, 88, 89, 90, 91, 92, 93, 94, 95, 96, 97, 98, 99, 100, 101, 102, 103, 104, 105, 106, 107, 108, 109, 110, 111], [0.0, 0.0, 0.0, 0.0, 0.0, 0.0, 0.0, 0.0, 0.0, 0.0, 0.0, 0.0, 0.0, 0.0, 0.0, 0.0, 0.0, 0.0, 0.0, 0.0, 0.0, 0.0, 0.0, 0.0, 0.0, 0.0, 0.0, 0.0, 0.0, 0.0, 0.0, 0.0, 0.0, 0.0, 0.0, 0.0, 0.0, 0.0, 0.0, 0.0, 0.0, 0.0, 0.0, 0.0, 0.0, 0.0, 0.0, 0.0, 0.0, 0.0, 0.0, 0.0, 0.0, 0.0, 0.0, 0.0, 0.0, 0.0, 0.0, 0.0, 0.0, 0.0, 0.0, 0.0, 0.0, 0.0, 0.0, 0.0, 0.0, 0.0, 0.0, 0.0, 0.0, 0.0, 0.0, 0.0, 0.0, 0.0, 0.0, 0.0, 0.0, 0.0, 0.0, 0.0, 0.0, 0.0, 0.0, 0.0, 0.0, 0.0, 0.0, 0.0, 0.0, 0.0, 0.0, 0.0, 0.0, 0.0, 0.0, 0.0, 0.0, 0.0, 0.0, 0.0, 0.0, 0.0, 0.0, 0.0]): _vg.add([_i], _w, 'REPLACE')
_m = ob_cube_003.modifiers.new('Armature', 'ARMATURE')
_m.object = ob_armature
ob_cube_000.parent = ob_armature
ob_cube_000.matrix_parent_inverse = Matrix(((1.437, 0.0, 0.0, 0.0), (0.0, 1.437, 0.0, 0.0), (0.0, 0.0, 1.437, -0.9376), (0.0, 0.0, 0.0, 1.0)))
ob_cube_000.location = (0.0, 0.0, 0.0)
ob_cube_000.lock_rotations_4d = False
ob_cube_000.empty_display_type = 'ARROWS'
ob_cube_000.lineart.crease_threshold = 0.0
_vg = ob_cube_000.vertex_groups.new(name='Bone')
for _i, _w in zip([0, 1, 2, 3, 4, 5, 6, 7, 8, 9, 10, 11, 12, 13, 14, 15, 16, 17, 18, 19, 20, 21, 22, 23, 24, 25, 26, 27, 28, 29, 30, 31, 32, 33, 34, 35, 36, 37, 38, 39, 40, 41], [0.0, 0.0, 0.0, 0.0, 0.0, 0.0, 0.0, 0.0, 0.0, 0.0, 0.0, 0.0, 0.0, 0.0, 0.0, 0.0, 0.0, 0.0, 0.0, 0.0, 0.0, 0.0, 0.0, 0.0, 0.0, 0.0, 0.0, 0.0, 0.0, 0.0, 0.0, 0.0, 0.0, 0.0, 0.0, 0.0, 0.0, 0.0, 0.0, 0.0, 0.0, 0.0]): _vg.add([_i], _w, 'REPLACE')
_vg = ob_cube_000.vertex_groups.new(name='Bone.001')
_vg = ob_cube_000.vertex_groups.new(name='Bone_L')
for _i, _w in zip([0, 1, 2, 3, 4, 5, 6, 7, 8, 9, 10, 11, 12, 13, 14, 15, 16, 17, 18, 19, 20, 21, 22, 23, 24, 25, 26, 27, 28, 29, 30, 31, 32, 33, 34, 35, 36, 37, 38, 39, 40, 41], [0.0, 0.0, 0.0, 0.0, 0.0, 0.0, 0.0, 0.0, 0.0, 0.0, 0.0, 0.0, 0.0, 0.0, 0.0, 0.0, 0.0, 0.0, 0.0, 0.0, 0.0, 0.0, 0.0, 0.0, 0.0, 0.0, 0.0, 0.0, 0.0, 0.0, 0.0, 0.0, 0.0, 0.0, 0.0, 0.0, 0.0, 0.0, 0.0, 0.0, 0.0, 0.0]): _vg.add([_i], _w, 'REPLACE')
_vg = ob_cube_000.vertex_groups.new(name='Bone_L.001')
for _i, _w in zip([0, 1, 2, 3, 4, 5, 6, 7, 8, 9, 10, 11, 12, 13, 14, 15, 16, 17, 18, 19, 20, 21, 22, 23, 24, 25, 26, 28, 29, 30, 31, 32, 33, 34, 35, 36, 37, 38, 39, 40, 41], [0.0, 0.0, 0.0, 0.0, 0.0, 0.0, 0.0, 0.0, 0.0, 0.0, 0.0, 0.0, 0.0, 0.0, 0.0, 0.0, 0.0, 0.0, 0.0, 0.0, 0.0, 0.0, 0.0, 0.0, 0.0, 0.0, 0.0, 0.0, 0.0, 0.0, 0.0, 0.0, 0.0, 0.0, 0.0, 0.0, 0.0, 0.0, 0.0, 0.0, 0.0]): _vg.add([_i], _w, 'REPLACE')
_vg = ob_cube_000.vertex_groups.new(name='Bone_R')
_vg = ob_cube_000.vertex_groups.new(name='Bone_R.001')
_vg = ob_cube_000.vertex_groups.new(name='Bone_L.002')
for _i, _w in zip([0, 1, 2, 3, 4, 5, 6, 7, 8, 10, 11, 12, 13, 14, 15, 16, 17, 18, 19, 20, 21, 22, 23, 25, 28, 30, 31, 32, 34, 35, 36, 37, 38, 39, 40, 41], [0.0, 0.0, 0.0, 0.0, 0.0, 0.0, 0.0, 0.0, 0.0, 0.0, 0.0, 0.0, 0.0, 0.0, 0.0, 0.0, 0.0, 0.0, 0.0, 0.0, 0.0, 0.0, 0.0, 0.0, 0.0, 0.0, 0.0, 0.0, 0.0, 0.0, 0.0, 0.0, 0.0, 0.0, 0.0, 0.0]): _vg.add([_i], _w, 'REPLACE')
_vg = ob_cube_000.vertex_groups.new(name='Bone_L.003')
for _i, _w in zip([0, 1, 2, 3, 4, 5, 6, 7, 8, 9, 10, 11, 12, 13, 14, 15, 16, 17, 18, 19, 20, 21, 22, 23, 24, 25, 26, 27, 28, 29, 30, 31, 32, 33, 34, 35, 36, 37, 38, 39, 40, 41], [1.0, 1.0, 1.0, 1.0, 1.0, 1.0, 0.9275, 1.0, 1.0, 1.0, 1.0, 1.0, 1.0, 1.0, 0.9356, 1.0, 1.0, 1.0, 1.0, 0.9448, 1.0, 1.0, 1.0, 1.0, 1.0, 1.0, 0.9958, 1.0, 1.0, 1.0, 1.0, 1.0, 1.0, 1.0, 1.0, 1.0, 1.0, 1.0, 1.0, 1.0, 1.0, 0.9448]): _vg.add([_i], _w, 'REPLACE')
_vg = ob_cube_000.vertex_groups.new(name='Bone_R.002')
_vg = ob_cube_000.vertex_groups.new(name='Bone_R.003')
_m = ob_cube_000.modifiers.new('Armature', 'ARMATURE')
_m.object = ob_armature
ob_cube_002.parent = ob_armature
ob_cube_002.matrix_parent_inverse = Matrix(((1.437, 0.0, 0.0, 0.0), (0.0, 1.437, 0.0, 0.0), (0.0, 0.0, 1.437, -0.9376), (0.0, 0.0, 0.0, 1.0)))
ob_cube_002.location = (0.0, 0.0, 0.0)
ob_cube_002.lock_rotations_4d = False
ob_cube_002.empty_display_type = 'ARROWS'
ob_cube_002.lineart.crease_threshold = 0.0
_vg = ob_cube_002.vertex_groups.new(name='Bone')
_vg = ob_cube_002.vertex_groups.new(name='Bone.001')
_vg = ob_cube_002.vertex_groups.new(name='Bone_L')
_vg = ob_cube_002.vertex_groups.new(name='Bone_L.001')
_vg = ob_cube_002.vertex_groups.new(name='Bone_R')
_vg = ob_cube_002.vertex_groups.new(name='Bone_R.001')
for _i, _w in zip([0, 1, 2, 3, 4, 5, 8, 9, 11, 12, 13, 16, 17, 18, 19, 20, 21, 22, 23, 25, 28, 29, 30, 31, 32, 34, 36, 38, 39, 40, 41], [0.0, 0.0, 0.0, 0.0, 0.0, 0.0, 0.0, 0.0, 0.0, 0.0, 0.0, 0.0, 0.0, 0.0, 0.0, 0.0, 0.0, 0.0, 0.0, 0.0, 0.0, 0.0, 0.0, 0.0, 0.0, 0.0, 0.0, 0.0, 0.0, 0.0, 0.0]): _vg.add([_i], _w, 'REPLACE')
_vg = ob_cube_002.vertex_groups.new(name='Bone_L.002')
_vg = ob_cube_002.vertex_groups.new(name='Bone_L.003')
_vg = ob_cube_002.vertex_groups.new(name='Bone_R.002')
for _i, _w in zip([0, 2, 3, 4, 6, 7, 8, 10, 11, 12, 13, 14, 15, 16, 17, 18, 19, 20, 23, 27, 32, 33, 35, 37, 38, 40, 41], [0.02647, 0.0, 0.0, 0.0, 0.05185, 0.0, 0.0, 0.0, 0.0, 0.0, 0.0005209, 0.06, 0.0, 0.0, 0.005456, 0.07459, 0.0, 0.0, 0.0, 0.0, 0.007755, 0.0, 0.0, 0.0, 0.0, 0.0, 0.0]): _vg.add([_i], _w, 'REPLACE')
_vg = ob_cube_002.vertex_groups.new(name='Bone_R.003')
for _i, _w in zip([0, 1, 2, 3, 4, 5, 6, 7, 8, 9, 10, 11, 12, 13, 14, 15, 16, 17, 18, 19, 20, 21, 22, 23, 24, 25, 26, 27, 28, 29, 30, 31, 32, 33, 34, 35, 36, 37, 38, 39, 40, 41], [1.0, 1.0, 1.0, 1.0, 1.0, 1.0, 1.0, 1.0, 1.0, 1.0, 1.0, 1.0, 1.0, 1.0, 1.0, 1.0, 1.0, 1.0, 1.0, 1.0, 1.0, 1.0, 1.0, 1.0, 1.0, 1.0, 1.0, 0.9954, 1.0, 1.0, 1.0, 1.0, 1.0, 1.0, 1.0, 0.9949, 1.0, 1.0, 1.0, 1.0, 1.0, 1.0]): _vg.add([_i], _w, 'REPLACE')
_m = ob_cube_002.modifiers.new('Armature', 'ARMATURE')
_m.object = ob_armature
ob_camera.location = (7.481, -6.508, 5.344)
ob_camera.rotation_euler = (1.109, 0.0, 0.8149)
ob_camera.lock_rotations_4d = False
ob_camera.empty_display_type = 'ARROWS'
ob_camera.color = (0.0, 0.0, 0.0, 0.0)
ob_camera.display_type = 'WIRE'
ob_camera.lineart.crease_threshold = 0.0
ob_camera_001.location = (7.481, -6.508, 5.344)
ob_camera_001.rotation_euler = (1.109, 0.0, 0.8149)
ob_camera_001.lock_rotations_4d = False
ob_camera_001.empty_display_type = 'ARROWS'
ob_camera_001.color = (0.0, 0.0, 0.0, 0.0)
ob_camera_001.display_type = 'WIRE'
ob_camera_001.lineart.crease_threshold = 0.0
ob_armature_002.location = (0.0, 0.0, 0.6527)
ob_armature_002.scale = (0.6961, 0.6961, 0.6961)
ob_armature_002.show_in_front = True
ob_armature_002.lineart.crease_threshold = 0.0
ob_cube_011.parent = ob_armature_002
ob_cube_011.matrix_parent_inverse = Matrix(((1.437, 0.0, 0.0, 0.0), (0.0, 1.437, 0.0, 0.0), (0.0, 0.0, 1.437, -0.9376), (0.0, 0.0, 0.0, 1.0)))
ob_cube_011.location = (0.0, 0.0, 0.0)
ob_cube_011.lock_rotations_4d = False
ob_cube_011.empty_display_type = 'ARROWS'
ob_cube_011.lineart.crease_threshold = 0.0
_vg = ob_cube_011.vertex_groups.new(name='Bone')
_vg = ob_cube_011.vertex_groups.new(name='Bone.001')
_vg = ob_cube_011.vertex_groups.new(name='Bone_L')
_vg = ob_cube_011.vertex_groups.new(name='Bone_L.001')
_vg = ob_cube_011.vertex_groups.new(name='Bone_R')
_vg = ob_cube_011.vertex_groups.new(name='Bone_R.001')
for _i, _w in zip([1, 5, 9, 13, 17, 22, 30], [0.1166, 0.1172, 0.2247, 0.09973, 0.04138, 0.042, 0.03453]): _vg.add([_i], _w, 'REPLACE')
_vg = ob_cube_011.vertex_groups.new(name='Bone_L.002')
_vg = ob_cube_011.vertex_groups.new(name='Bone_L.003')
_vg = ob_cube_011.vertex_groups.new(name='Bone_R.002')
for _i, _w in zip([0, 2, 3, 4, 6, 7, 8, 10, 11, 12, 13, 14, 15, 16, 17, 18, 19, 23, 32], [0.02647, 0.001569, 0.0905, 0.08561, 0.05185, 0.2944, 0.05694, 0.008239, 0.1691, 0.08929, 0.0005209, 0.06, 0.3048, 0.1168, 0.005456, 0.07459, 0.5674, 0.02215, 0.01542]): _vg.add([_i], _w, 'REPLACE')
_vg = ob_cube_011.vertex_groups.new(name='Bone_R.003')
for _i, _w in zip([0, 1, 2, 3, 4, 5, 6, 7, 8, 9, 10, 11, 12, 13, 14, 15, 16, 17, 18, 19, 20, 21, 22, 23, 24, 25, 26, 27, 28, 29, 30, 31, 32, 33, 34, 35, 36, 37, 38, 39], [0.9475, 0.8705, 0.9521, 0.9032, 0.9084, 0.8604, 0.9275, 0.7008, 0.9412, 0.7625, 0.9486, 0.8259, 0.9018, 0.875, 0.9193, 0.69, 0.875, 0.9266, 0.9095, 0.4286, 0.9732, 0.9747, 0.9466, 0.9599, 0.9962, 0.9941, 0.9958, 0.9954, 0.9809, 0.9866, 0.9511, 0.99, 0.9639, 0.9899, 0.9931, 0.9949, 0.9864, 0.9908, 0.9765, 0.9773]): _vg.add([_i], _w, 'REPLACE')
_m = ob_cube_011.modifiers.new('Armature', 'ARMATURE')
_m.object = ob_armature_002
ob_cube_010.parent = ob_armature_002
ob_cube_010.matrix_parent_inverse = Matrix(((1.437, 0.0, 0.0, 0.0), (0.0, 1.437, 0.0, 0.0), (0.0, 0.0, 1.437, -0.9376), (0.0, 0.0, 0.0, 1.0)))
ob_cube_010.location = (0.0, 0.0, 0.0)
ob_cube_010.lock_rotations_4d = False
ob_cube_010.empty_display_type = 'ARROWS'
ob_cube_010.lineart.crease_threshold = 0.0
_vg = ob_cube_010.vertex_groups.new(name='Bone')
_vg = ob_cube_010.vertex_groups.new(name='Bone.001')
_vg = ob_cube_010.vertex_groups.new(name='Bone_L')
_vg = ob_cube_010.vertex_groups.new(name='Bone_L.001')
for _i, _w in zip([1, 5, 9, 13, 17, 22, 30], [0.1166, 0.1172, 0.2247, 0.09973, 0.04138, 0.042, 0.03453]): _vg.add([_i], _w, 'REPLACE')
_vg = ob_cube_010.vertex_groups.new(name='Bone_R')
_vg = ob_cube_010.vertex_groups.new(name='Bone_R.001')
_vg = ob_cube_010.vertex_groups.new(name='Bone_L.002')
for _i, _w in zip([0, 2, 3, 4, 6, 7, 8, 10, 11, 12, 13, 14, 15, 16, 17, 18, 19, 23, 32], [0.02647, 0.001569, 0.0905, 0.08561, 0.05185, 0.2944, 0.05694, 0.008239, 0.1691, 0.08929, 0.0005209, 0.06, 0.3048, 0.1168, 0.005456, 0.07459, 0.5674, 0.02215, 0.01542]): _vg.add([_i], _w, 'REPLACE')
_vg = ob_cube_010.vertex_groups.new(name='Bone_L.003')
for _i, _w in zip([0, 1, 2, 3, 4, 5, 6, 7, 8, 9, 10, 11, 12, 13, 14, 15, 16, 17, 18, 19, 20, 21, 22, 23, 24, 25, 26, 27, 28, 29, 30, 31, 32, 33, 34, 35, 36, 37, 38, 39], [0.9475, 0.9531, 0.9521, 0.9032, 0.9084, 0.8604, 0.9275, 0.7008, 0.9412, 0.9963, 0.9486, 0.8259, 0.9018, 0.875, 0.9193, 0.69, 0.875, 0.9266, 0.9095, 0.4286, 0.9732, 0.9747, 0.9466, 0.9599, 0.9962, 0.9941, 0.9958, 0.9954, 0.9964, 0.9866, 0.9511, 0.9919, 0.9639, 0.9899, 0.9931, 0.9949, 0.999, 0.9908, 0.9765, 0.9773]): _vg.add([_i], _w, 'REPLACE')
_vg = ob_cube_010.vertex_groups.new(name='Bone_R.002')
_vg = ob_cube_010.vertex_groups.new(name='Bone_R.003')
_m = ob_cube_010.modifiers.new('Armature', 'ARMATURE')
_m.object = ob_armature_002
ob_cube_008.parent = ob_armature_002
ob_cube_008.matrix_parent_inverse = Matrix(((1.437, 0.0, 0.0, 0.0), (0.0, 1.437, 0.0, 0.0), (0.0, 0.0, 1.437, -0.9376), (0.0, 0.0, 0.0, 1.0)))
ob_cube_008.location = (0.0, 0.0, 0.0)
ob_cube_008.lock_rotations_4d = False
ob_cube_008.empty_display_type = 'ARROWS'
ob_cube_008.lineart.crease_threshold = 0.0
_vg = ob_cube_008.vertex_groups.new(name='Bone')
for _i, _w in zip([37, 38, 99, 100, 101, 102], [0.009345, 0.02462, 0.05646, 0.0166, 0.009345, 0.02462]): _vg.add([_i], _w, 'REPLACE')
_vg = ob_cube_008.vertex_groups.new(name='Bone.001')
for _i, _w in zip([0, 1, 2, 3, 4, 5, 6, 7, 8, 9, 10, 11, 12, 13, 14, 15, 16, 17, 18, 19, 20, 21, 22, 23, 24, 25, 26, 27, 28, 29, 30, 31, 32, 33, 34, 35, 36, 37, 38, 39, 40, 41, 42, 43, 44, 45, 46, 47, 48, 49, 50, 51, 52, 53, 54, 55, 56, 57, 58, 59, 60, 61, 62, 63, 64, 65, 66, 67, 68, 69, 70, 71, 72, 73, 74, 75, 76, 77, 78, 79, 80, 81, 82, 83, 84, 85, 86, 87, 88, 89, 90, 91, 92, 93, 94, 95, 96, 97, 98, 99, 100, 101, 102, 103, 104, 105, 106, 107, 108, 109, 110, 111], [0.4313, 0.9558, 0.9035, 0.9835, 0.9758, 0.917, 0.9717, 0.8918, 0.911, 0.9094, 0.8218, 0.7538, 0.6667, 0.5345, 0.6671, 0.5689, 0.4952, 0.4531, 0.8911, 0.8827, 0.9035, 0.9144, 0.5646, 0.6098, 0.6942, 0.7415, 0.7023, 0.7192, 0.7636, 0.7769, 0.776, 0.8181, 0.8338, 0.8318, 0.8479, 0.8569, 0.8741, 0.7225, 0.7153, 0.7344, 0.7503, 0.7709, 0.7856, 0.7983, 0.8085, 0.8192, 0.8286, 0.8375, 0.4313, 0.9558, 0.9035, 0.9835, 0.9545, 0.9913, 0.7008, 0.9749, 0.9758, 0.917, 0.9459, 0.9889, 0.9717, 0.8918, 0.9293, 0.9873, 0.911, 0.9213, 0.9094, 0.919, 0.8218, 0.7538, 0.6667, 0.5345, 0.6671, 0.5689, 0.4952, 0.4531, 0.8808, 0.8379, 0.7733, 0.7511, 0.8911, 0.8827, 0.9035, 0.9144, 0.5646, 0.6098, 0.6942, 0.7415, 0.7023, 0.7192, 0.7636, 0.7769, 0.776, 0.8181, 0.8338, 0.8318, 0.8479, 0.8569, 0.8741, 0.6703, 0.716, 0.7225, 0.7153, 0.7344, 0.7503, 0.7709, 0.7856, 0.7983, 0.8085, 0.8192, 0.8286, 0.8375]): _vg.add([_i], _w, 'REPLACE')
_vg = ob_cube_008.vertex_groups.new(name='Bone_L')
for _i, _w in zip([0, 1, 2, 5, 7, 8, 9, 10, 11, 12, 13, 14, 15, 16, 17, 18, 19, 20, 21, 22, 23, 24, 25, 26, 27, 28, 29, 30, 31, 32, 33, 34, 35, 36, 37, 38, 39, 40, 41, 42, 43, 44, 45, 46, 47, 48, 54, 58, 62, 65, 67, 70, 71, 72, 73, 74, 75, 76, 77, 78, 79, 81, 82, 83, 84, 85, 86, 87, 88, 89, 90, 91, 92, 93, 94, 96, 97, 98, 99, 100, 101, 102, 103, 104, 105, 106, 107, 108, 109, 110, 111], [0.5346, 0.0188, 0.08418, 0.06799, 0.0912, 0.06385, 0.06526, 0.1585, 0.2245, 0.3029, 0.4377, 0.2209, 0.3524, 0.4439, 0.5017, 0.08712, 0.08951, 0.06608, 0.05129, 0.3967, 0.3374, 0.2338, 0.1556, 0.2615, 0.2326, 0.1727, 0.1269, 0.1949, 0.1277, 0.09718, 0.1415, 0.119, 0.1015, 0.07509, 0.1361, 0.1339, 0.2277, 0.204, 0.1736, 0.1814, 0.1618, 0.1428, 0.1502, 0.1354, 0.1205, 0.01433, 0.1477, 0.002685, 0.01843, 0.02675, 0.02893, 0.004855, 0.001594, 0.1083, 0.07459, 0.05808, 0.03575, 0.05648, 0.07551, 0.1028, 0.1161, 0.0002991, 0.00558, 0.01325, 0.02042, 0.04439, 0.06323, 0.08845, 0.01448, 0.03442, 0.05458, 0.07943, 0.00213, 0.04381, 0.05919, 0.008943, 0.02353, 0.04003, 0.1366, 0.1253, 0.1118, 0.1135, 0.01708, 0.03002, 0.04585, 0.008682, 0.02007, 0.03465, 0.004587, 0.01363, 0.0239]): _vg.add([_i], _w, 'REPLACE')
_vg = ob_cube_008.vertex_groups.new(name='Bone_L.001')
_vg = ob_cube_008.vertex_groups.new(name='Bone_R')
for _i, _w in zip([0, 12, 13, 14, 15, 16, 17, 19, 20, 21, 22, 23, 24, 25, 26, 27, 28, 29, 30, 31, 32, 34, 35, 36, 37, 38, 39, 40, 41, 42, 43, 44, 45, 46, 47, 48, 49, 50, 54, 57, 58, 61, 62, 64, 65, 66, 67, 68, 69, 70, 71, 72, 73, 74, 75, 76, 77, 78, 79, 80, 81, 82, 83, 84, 85, 86, 87, 88, 89, 90, 91, 92, 93, 94, 95, 96, 97, 98, 99, 100, 101, 102, 103, 104, 105, 106, 107, 108, 109, 110, 111], [0.01433, 0.004855, 0.001594, 0.1083, 0.07459, 0.05808, 0.03575, 0.0002991, 0.00558, 0.01325, 0.02042, 0.04439, 0.06323, 0.08845, 0.01448, 0.03442, 0.05458, 0.07943, 0.00213, 0.04381, 0.05919, 0.008943, 0.02353, 0.04003, 0.1118, 0.1135, 0.01708, 0.03002, 0.04585, 0.008682, 0.02007, 0.03465, 0.004587, 0.01363, 0.0239, 0.5346, 0.0188, 0.08418, 0.1477, 0.06799, 0.002685, 0.0912, 0.01843, 0.06385, 0.02675, 0.06526, 0.02893, 0.1585, 0.2245, 0.3029, 0.4377, 0.2209, 0.3524, 0.4439, 0.5017, 0.05648, 0.07551, 0.1028, 0.1161, 0.08712, 0.08951, 0.06608, 0.05129, 0.3967, 0.3374, 0.2338, 0.1556, 0.2615, 0.2326, 0.1727, 0.1269, 0.1949, 0.1277, 0.09718, 0.1415, 0.119, 0.1015, 0.07509, 0.1366, 0.1253, 0.1361, 0.1339, 0.2277, 0.204, 0.1736, 0.1814, 0.1618, 0.1428, 0.1502, 0.1354, 0.1205]): _vg.add([_i], _w, 'REPLACE')
_vg = ob_cube_008.vertex_groups.new(name='Bone_R.001')
_vg = ob_cube_008.vertex_groups.new(name='Bone_L.002')
_vg = ob_cube_008.vertex_groups.new(name='Bone_L.003')
_vg = ob_cube_008.vertex_groups.new(name='Bone_R.002')
_vg = ob_cube_008.vertex_groups.new(name='Bone_R.003')
_m = ob_cube_008.modifiers.new('Armature', 'ARMATURE')
_m.object = ob_armature_002
ob_cube_007.parent = ob_armature_002
ob_cube_007.matrix_parent_inverse = Matrix(((1.437, 0.0, 0.0, 0.0), (0.0, 1.437, 0.0, 0.0), (0.0, 0.0, 1.437, -0.9376), (0.0, 0.0, 0.0, 1.0)))
ob_cube_007.location = (0.0, 0.0, 0.0)
ob_cube_007.lock_rotations_4d = False
ob_cube_007.empty_display_type = 'ARROWS'
ob_cube_007.lineart.crease_threshold = 0.0
_vg = ob_cube_007.vertex_groups.new(name='Bone')
_vg = ob_cube_007.vertex_groups.new(name='Bone.001')
_vg = ob_cube_007.vertex_groups.new(name='Bone_L')
for _i, _w in zip([4, 5, 8, 9, 12, 13, 16, 17, 20, 21, 22, 23], [0.01738, 0.009092, 0.06821, 0.05149, 0.03057, 0.01782, 0.05895, 0.04183, 0.8743, 0.8898, 0.03511, 0.04957]): _vg.add([_i], _w, 'REPLACE')
_vg = ob_cube_007.vertex_groups.new(name='Bone_L.001')
for _i, _w in zip([0, 1, 4, 5, 7, 8, 9, 12, 13, 16, 17, 20], [0.1732, 0.08983, 0.5877, 0.2892, 0.004255, 0.6472, 0.1423, 0.6181, 0.2731, 0.6264, 0.1951, 0.04423]): _vg.add([_i], _w, 'REPLACE')
_vg = ob_cube_007.vertex_groups.new(name='Bone_R')
for _i, _w in zip([6, 7, 10, 11, 14, 15, 18, 19, 20, 21, 22, 23], [0.01754, 0.008984, 0.06831, 0.05142, 0.01769, 0.03075, 0.04168, 0.05905, 0.04938, 0.03522, 0.8899, 0.874]): _vg.add([_i], _w, 'REPLACE')
_vg = ob_cube_007.vertex_groups.new(name='Bone_R.001')
for _i, _w in zip([2, 3, 5, 6, 7, 10, 11, 14, 15, 18, 19, 23], [0.1734, 0.0898, 0.004297, 0.5872, 0.2895, 0.6467, 0.1423, 0.2734, 0.6176, 0.1952, 0.6259, 0.04436]): _vg.add([_i], _w, 'REPLACE')
_vg = ob_cube_007.vertex_groups.new(name='Bone_L.002')
for _i, _w in zip([0, 1, 2, 3, 4, 5, 6, 8, 9, 12, 13, 16, 17, 21], [0.7356, 0.7964, 0.03865, 0.02333, 0.2644, 0.4303, 0.01115, 0.152, 0.4155, 0.2384, 0.4271, 0.1881, 0.4162, 0.003072]): _vg.add([_i], _w, 'REPLACE')
_vg = ob_cube_007.vertex_groups.new(name='Bone_L.003')
for _i, _w in zip([1, 4, 5, 8, 9, 12, 13, 16, 17], [0.05111, 0.05544, 0.1942, 0.0753, 0.3488, 0.06163, 0.2286, 0.08644, 0.3142]): _vg.add([_i], _w, 'REPLACE')
_vg = ob_cube_007.vertex_groups.new(name='Bone_R.002')
for _i, _w in zip([0, 1, 2, 3, 4, 6, 7, 10, 11, 14, 15, 18, 19, 22], [0.0385, 0.02341, 0.7352, 0.7966, 0.01102, 0.2646, 0.4302, 0.1522, 0.4155, 0.427, 0.2386, 0.4162, 0.1883, 0.002988]): _vg.add([_i], _w, 'REPLACE')
_vg = ob_cube_007.vertex_groups.new(name='Bone_R.003')
for _i, _w in zip([3, 6, 7, 10, 11, 14, 15, 18, 19], [0.05103, 0.05549, 0.1942, 0.07537, 0.3489, 0.2286, 0.06169, 0.3142, 0.08647]): _vg.add([_i], _w, 'REPLACE')
_m = ob_cube_007.modifiers.new('Armature', 'ARMATURE')
_m.object = ob_armature_002
ob_cube_006.parent = ob_armature_002
ob_cube_006.matrix_parent_inverse = Matrix(((1.437, 0.0, 0.0, 0.0), (0.0, 1.437, 0.0, 0.0), (0.0, 0.0, 1.437, -0.9376), (0.0, 0.0, 0.0, 1.0)))
ob_cube_006.location = (0.0, 0.0, 0.0)
ob_cube_006.lock_rotations_4d = False
ob_cube_006.empty_display_type = 'ARROWS'
ob_cube_006.lineart.crease_threshold = 0.0
_vg = ob_cube_006.vertex_groups.new(name='Bone')
_vg = ob_cube_006.vertex_groups.new(name='Bone.001')
_vg = ob_cube_006.vertex_groups.new(name='Bone_L')
_vg = ob_cube_006.vertex_groups.new(name='Bone_L.001')
_vg = ob_cube_006.vertex_groups.new(name='Bone_R')
for _i, _w in zip([0, 1, 2, 3, 4, 5, 6, 7, 8, 9, 10, 11], [0.522, 0.892, 0.8456, 0.8973, 0.419, 0.5332, 0.4639, 0.5371, 0.7876, 0.3161, 0.2967, 0.2373]): _vg.add([_i], _w, 'REPLACE')
_vg = ob_cube_006.vertex_groups.new(name='Bone_R.001')
for _i, _w in zip([0, 1, 2, 3, 4, 5, 6, 7, 8, 9, 10, 11, 12, 13, 14, 15], [0.478, 0.108, 0.1544, 0.1027, 0.581, 0.4668, 0.5361, 0.4629, 0.2124, 0.6839, 0.7033, 0.7627, 0.9811, 0.9911, 0.9911, 0.9924]): _vg.add([_i], _w, 'REPLACE')
_vg = ob_cube_006.vertex_groups.new(name='Bone_L.002')
_vg = ob_cube_006.vertex_groups.new(name='Bone_L.003')
_vg = ob_cube_006.vertex_groups.new(name='Bone_R.002')
_vg = ob_cube_006.vertex_groups.new(name='Bone_R.003')
_m = ob_cube_006.modifiers.new('Armature', 'ARMATURE')
_m.object = ob_armature_002
ob_cube_005.parent = ob_armature_002
ob_cube_005.matrix_parent_inverse = Matrix(((1.437, 0.0, 0.0, 0.0), (0.0, 1.437, 0.0, 0.0), (0.0, 0.0, 1.437, -0.9376), (0.0, 0.0, 0.0, 1.0)))
ob_cube_005.location = (0.0, 0.0, 0.0)
ob_cube_005.lock_rotations_4d = False
ob_cube_005.empty_display_type = 'ARROWS'
ob_cube_005.lineart.crease_threshold = 0.0
_vg = ob_cube_005.vertex_groups.new(name='Bone')
_vg = ob_cube_005.vertex_groups.new(name='Bone.001')
_vg = ob_cube_005.vertex_groups.new(name='Bone_L')
for _i, _w in zip([0, 1, 2, 3, 4, 5, 6, 7, 8, 9, 10, 11], [0.522, 0.892, 0.8456, 0.8973, 0.419, 0.5332, 0.4639, 0.5371, 0.7876, 0.3161, 0.2967, 0.2373]): _vg.add([_i], _w, 'REPLACE')
_vg = ob_cube_005.vertex_groups.new(name='Bone_L.001')
for _i, _w in zip([0, 1, 2, 3, 4, 5, 6, 7, 8, 9, 10, 11, 12, 13, 14, 15], [0.478, 0.108, 0.1544, 0.1027, 0.581, 0.4668, 0.5361, 0.4629, 0.2124, 0.6839, 0.7033, 0.7627, 0.9811, 0.9911, 0.9911, 0.9924]): _vg.add([_i], _w, 'REPLACE')
_vg = ob_cube_005.vertex_groups.new(name='Bone_R')
_vg = ob_cube_005.vertex_groups.new(name='Bone_R.001')
_vg = ob_cube_005.vertex_groups.new(name='Bone_L.002')
_vg = ob_cube_005.vertex_groups.new(name='Bone_L.003')
_vg = ob_cube_005.vertex_groups.new(name='Bone_R.002')
_vg = ob_cube_005.vertex_groups.new(name='Bone_R.003')
_m = ob_cube_005.modifiers.new('Armature', 'ARMATURE')
_m.object = ob_armature_002
ob_armature_001.location = (0.0, 0.0, 0.6527)
ob_armature_001.scale = (0.6961, 0.6961, 0.6961)
ob_armature_001.show_in_front = True
ob_armature_001.lineart.crease_threshold = 0.0
ob_cube_009.parent = ob_armature_001
ob_cube_009.matrix_parent_inverse = Matrix(((1.437, 0.0, 0.0, 0.0), (0.0, 1.437, 0.0, 0.0), (0.0, 0.0, 1.437, -0.9376), (0.0, 0.0, 0.0, 1.0)))
ob_cube_009.location = (0.0, 0.0, 0.0)
ob_cube_009.lock_rotations_4d = False
ob_cube_009.empty_display_type = 'ARROWS'
ob_cube_009.lineart.crease_threshold = 0.0
_vg = ob_cube_009.vertex_groups.new(name='Bone')
_vg = ob_cube_009.vertex_groups.new(name='Bone.001')
_vg = ob_cube_009.vertex_groups.new(name='Bone_L')
_vg = ob_cube_009.vertex_groups.new(name='Bone_L.001')
_vg = ob_cube_009.vertex_groups.new(name='Bone_R')
_vg = ob_cube_009.vertex_groups.new(name='Bone_R.001')
_vg = ob_cube_009.vertex_groups.new(name='Bone_L.002')
_vg = ob_cube_009.vertex_groups.new(name='Bone_L.003')
_vg = ob_cube_009.vertex_groups.new(name='Bone_R.002')
_vg = ob_cube_009.vertex_groups.new(name='Bone_R.003')

# ---- collection membership
col_collection_1.objects.link(ob_armature)
col_collection_1.objects.link(ob_cube_001)
col_collection_1.objects.link(ob_cube_004)
col_collection_1.objects.link(ob_cube_022)
col_collection_1.objects.link(ob_cube_003)
col_collection_1.objects.link(ob_cube_000)
col_collection_1.objects.link(ob_cube_002)
col_collection_1.objects.link(ob_camera)
col_collection_2.objects.link(ob_camera_001)
col_collection_2.objects.link(ob_armature_002)
col_collection_2.objects.link(ob_cube_011)
col_collection_2.objects.link(ob_cube_010)
col_collection_2.objects.link(ob_cube_008)
col_collection_2.objects.link(ob_cube_007)
col_collection_2.objects.link(ob_cube_006)
col_collection_2.objects.link(ob_cube_005)
col_collection_11.objects.link(ob_armature_001)
col_collection_11.objects.link(ob_cube_009)

# ---- scene / render settings (as saved in the file)
scene.camera = ob_camera
scene.frame_start = 1; scene.frame_end = 28; scene.frame_set(27)
scene.render.engine = 'BLENDER_EEVEE_NEXT'
scene.render.resolution_percentage = 50
scene.render.dither_intensity = 0.0
scene.cycles.use_denoising = False
scene.cycles.samples = 128
scene.cycles.sampling_pattern = 'TABULATED_SOBOL'
scene.cycles.light_sampling_threshold = 0.0
scene.cycles.use_adaptive_sampling = False
scene.cycles.use_light_tree = False
scene.cycles.blur_glossy = 0.0
scene.cycles.sample_clamp_indirect = 0.0
scene.view_settings.view_transform = 'Standard'
bpy.context.view_layer.update()

# ---- added for rendering (the .blend has no usable light): sun
light_auto_sun = bpy.data.lights.new('AutoSun', 'SUN')
light_auto_sun.energy = 3.0
light_auto_sun.angle = 0.0523599
ob_auto_sun = bpy.data.objects.new('AutoSun', light_auto_sun)
scene.collection.objects.link(ob_auto_sun)
ob_auto_sun.rotation_euler = (0.872665, 0.174533, 0.523599)
bpy.context.view_layer.update()
